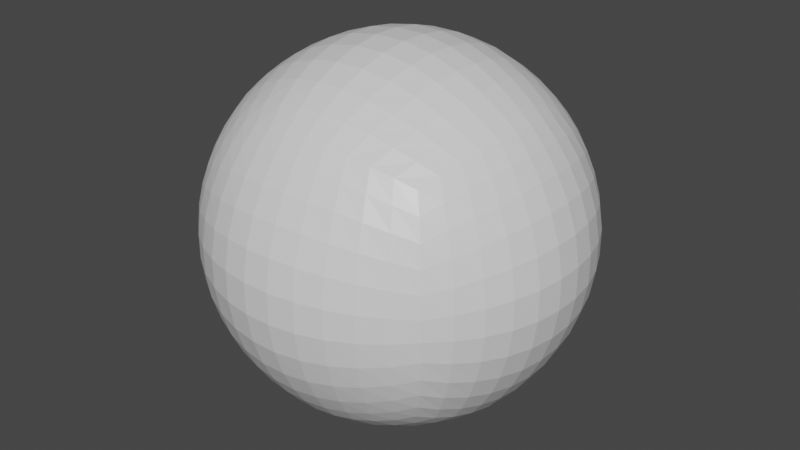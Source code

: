 # Source: sphereSubdivide10Inside.blend  (saved by Blender 2.80.75; exported with 4.5.12 LTS)
import bpy
from mathutils import Matrix  # noqa: F401  (used for matrix-valued properties, if any)

bpy.ops.wm.read_factory_settings(use_empty=True)
scene = bpy.context.scene
scene.name = 'Scene'

# ---- collections
col_collection = bpy.data.collections.new('Collection'); scene.collection.children.link(col_collection)

# ---- materials (node trees are filled in below, after node groups)
mat_material = bpy.data.materials.new('Material')
mat_material.alpha_threshold = 0.0
mat_material.use_transparent_shadow = False
mat_material.line_color = (0.0, 0.0, 0.0, 1.0)

# ---- material node trees
mat_material.use_nodes = True; mat_material.node_tree.nodes.clear()
_N = mat_material.node_tree.nodes; _L = mat_material.node_tree.links
n0 = _N.new('ShaderNodeOutputMaterial'); n0.name = 'Material Output'; n0.location = (300, 300)
n1 = _N.new('ShaderNodeBsdfPrincipled'); n1.name = 'Principled BSDF'; n1.location = (10, 300)
n1.distribution = 'GGX'
n1.subsurface_method = 'BURLEY'
n1.inputs[2].default_value = 0.4
n1.inputs[3].default_value = 1.45
n1.inputs[27].default_value = (0.0, 0.0, 0.0, 1.0)
n1.inputs[28].default_value = 1.0
_L.new(n1.outputs[0], n0.inputs[0])
n0.is_active_output = True

# ---- world
world_world = bpy.data.worlds.new('World'); scene.world = world_world
world_world.use_nodes = True; world_world.node_tree.nodes.clear()
_N = world_world.node_tree.nodes; _L = world_world.node_tree.links
n0 = _N.new('ShaderNodeOutputWorld'); n0.name = 'World Output'; n0.location = (300, 300)
n1 = _N.new('ShaderNodeBackground'); n1.name = 'Background'; n1.location = (10, 300)
n1.inputs[0].default_value = (0.05088, 0.05088, 0.05088, 1.0)
_L.new(n1.outputs[0], n0.inputs[0])
n0.is_active_output = True
world_world.color = (0.05088, 0.05088, 0.05088)
world_world.use_sun_shadow = False
world_world.sun_shadow_jitter_overblur = 0.0

# ---- meshes
me_cube = bpy.data.meshes.new('Cube')
me_cube.from_pydata([(1.0, 1.0, 1.0), (1.0, 1.0, -1.0), (1.0, -1.0, 1.0), (1.0, -1.0, -1.0), (-1.0, 1.0, 1.0), (-1.0, 1.0, -1.0), (-1.0, -1.0, 1.0), (-1.0, -1.0, -1.0), (-1.073, 0.8358, -1.073), (-1.132, 0.6612, -1.132), (-1.177, 0.4783, -1.177), (-1.208, 0.2894, -1.208), (-1.223, 0.09686, -1.223), (-1.223, -0.09686, -1.223), (-1.208, -0.2894, -1.208), (-1.177, -0.4783, -1.177), (-1.132, -0.6612, -1.132), (-1.073, -0.8358, -1.073), (0.8358, 1.073, -1.073), (0.6612, 1.132, -1.132), (0.4783, 1.177, -1.177), (0.2894, 1.208, -1.208), (0.09686, 1.223, -1.223), (-0.09686, 1.223, -1.223), (-0.2894, 1.208, -1.208), (-0.4783, 1.177, -1.177), (-0.6612, 1.132, -1.132), (-0.8358, 1.073, -1.073), (1.073, 1.073, 0.8358), (1.132, 1.132, 0.6612), (1.177, 1.177, 0.4783), (1.208, 1.208, 0.2894), (1.223, 1.223, 0.09686), (1.223, 1.223, -0.09686), (1.208, 1.208, -0.2894), (1.177, 1.177, -0.4783), (1.132, 1.132, -0.6612), (1.073, 1.073, -0.8358), (-1.073, -1.073, -0.8358), (-1.132, -1.132, -0.6612), (-1.177, -1.177, -0.4783), (-1.208, -1.208, -0.2894), (-1.223, -1.223, -0.09686), (-1.223, -1.223, 0.09686), (-1.208, -1.208, 0.2894), (-1.177, -1.177, 0.4783), (-1.132, -1.132, 0.6612), (-1.073, -1.073, 0.8358), (1.073, -1.073, 0.8358), (1.132, -1.132, 0.6612), (1.177, -1.177, 0.4783), (1.208, -1.208, 0.2894), (1.223, -1.223, 0.09686), (1.223, -1.223, -0.09686), (1.208, -1.208, -0.2894), (1.177, -1.177, -0.4783), (1.132, -1.132, -0.6612), (1.073, -1.073, -0.8358), (-1.073, 1.073, 0.8358), (-1.132, 1.132, 0.6612), (-1.177, 1.177, 0.4783), (-1.208, 1.208, 0.2894), (-1.223, 1.223, 0.09686), (-1.223, 1.223, -0.09686), (-1.208, 1.208, -0.2894), (-1.177, 1.177, -0.4783), (-1.132, 1.132, -0.6612), (-1.073, 1.073, -0.8358), (0.8358, -1.073, 1.073), (0.6612, -1.132, 1.132), (0.4783, -1.177, 1.177), (0.2894, -1.208, 1.208), (0.09686, -1.223, 1.223), (-0.09686, -1.223, 1.223), (-0.2894, -1.208, 1.208), (-0.4783, -1.177, 1.177), (-0.6612, -1.132, 1.132), (-0.8358, -1.073, 1.073), (1.073, 0.8358, 1.073), (1.132, 0.6612, 1.132), (1.177, 0.4783, 1.177), (1.208, 0.2894, 1.208), (1.223, 0.09686, 1.223), (1.223, -0.09686, 1.223), (1.208, -0.2894, 1.208), (1.177, -0.4783, 1.177), (1.132, -0.6612, 1.132), (1.073, -0.8358, 1.073), (-0.8358, -1.073, -1.073), (-0.6612, -1.132, -1.132), (-0.4783, -1.177, -1.177), (-0.2894, -1.208, -1.208), (-0.09686, -1.223, -1.223), (0.09686, -1.223, -1.223), (0.2894, -1.208, -1.208), (0.4783, -1.177, -1.177), (0.6612, -1.132, -1.132), (0.8358, -1.073, -1.073), (-1.073, -0.8358, 1.073), (-1.132, -0.6612, 1.132), (-1.177, -0.4783, 1.177), (-1.208, -0.2894, 1.208), (-1.223, -0.09686, 1.223), (-1.223, 0.09686, 1.223), (-1.208, 0.2894, 1.208), (-1.177, 0.4783, 1.177), (-1.132, 0.6612, 1.132), (-1.073, 0.8358, 1.073), (-0.8358, 1.073, 1.073), (-0.6612, 1.132, 1.132), (-0.4783, 1.177, 1.177), (-0.2894, 1.208, 1.208), (-0.09686, 1.223, 1.223), (0.09686, 1.223, 1.223), (0.2894, 1.208, 1.208), (0.4783, 1.177, 1.177), (0.6612, 1.132, 1.132), (0.8358, 1.073, 1.073), (1.073, -0.8358, -1.073), (1.132, -0.6612, -1.132), (1.177, -0.4783, -1.177), (1.208, -0.2894, -1.208), (1.223, -0.09686, -1.223), (1.223, 0.09686, -1.223), (1.208, 0.2894, -1.208), (1.177, 0.4783, -1.177), (1.132, 0.6612, -1.132), (1.073, 0.8358, -1.073), (-0.8994, 1.164, -0.9107), (-0.7133, 1.239, -0.9719), (-0.5169, 1.296, -1.019), (-0.3131, 1.335, -1.05), (-0.1049, 1.354, -1.066), (0.1049, 1.354, -1.066), (0.3131, 1.335, -1.05), (0.5169, 1.296, -1.019), (0.7133, 1.239, -0.9719), (0.8994, 1.164, -0.9107), (-0.9523, 1.244, -0.7326), (-0.7572, 1.336, -0.7911), (-0.5498, 1.407, -0.8359), (-0.3335, 1.454, -0.8661), (-0.1118, 1.478, -0.8814), (0.1118, 1.478, -0.8814), (0.3335, 1.454, -0.8661), (0.5498, 1.407, -0.8359), (0.7572, 1.336, -0.7911), (0.9523, 1.244, -0.7326), (-0.9934, 1.31, -0.5387), (-0.7919, 1.419, -0.5883), (-0.576, 1.503, -0.6264), (-0.3498, 1.56, -0.6522), (-0.1173, 1.588, -0.6651), (0.1173, 1.588, -0.6651), (0.3498, 1.56, -0.6522), (0.576, 1.503, -0.6264), (0.7919, 1.419, -0.5883), (0.9934, 1.31, -0.5387), (-1.022, 1.358, -0.3304), (-0.816, 1.482, -0.3642), (-0.5945, 1.577, -0.3901), (-0.3614, 1.641, -0.4077), (-0.1212, 1.674, -0.4165), (0.1212, 1.674, -0.4165), (0.3614, 1.641, -0.4077), (0.5945, 1.577, -0.3901), (0.816, 1.482, -0.3642), (1.022, 1.358, -0.3304), (-1.036, 1.383, -0.1115), (-0.8285, 1.516, -0.1235), (-0.6041, 1.618, -0.1327), (-0.3674, 1.687, -0.139), (-0.1233, 1.721, -0.1422), (0.1233, 1.721, -0.1422), (0.3674, 1.687, -0.139), (0.6041, 1.618, -0.1327), (0.8285, 1.516, -0.1235), (1.036, 1.383, -0.1115), (-1.036, 1.383, 0.1115), (-0.8285, 1.516, 0.1235), (-0.6041, 1.618, 0.1327), (-0.3674, 1.687, 0.139), (-0.1233, 1.721, 0.1422), (0.1233, 1.721, 0.1422), (0.3674, 1.687, 0.139), (0.6041, 1.618, 0.1327), (0.8285, 1.516, 0.1235), (1.036, 1.383, 0.1115), (-1.022, 1.358, 0.3304), (-0.816, 1.482, 0.3642), (-0.5945, 1.577, 0.3901), (-0.3614, 1.641, 0.4077), (-0.1212, 1.674, 0.4165), (0.1212, 1.674, 0.4165), (0.3614, 1.641, 0.4077), (0.5945, 1.577, 0.3901), (0.816, 1.482, 0.3642), (1.022, 1.358, 0.3304), (-0.9934, 1.31, 0.5387), (-0.7919, 1.419, 0.5883), (-0.576, 1.503, 0.6264), (-0.3498, 1.56, 0.6522), (-0.1173, 1.588, 0.6651), (0.1173, 1.588, 0.6651), (0.3498, 1.56, 0.6522), (0.576, 1.503, 0.6264), (0.7919, 1.419, 0.5883), (0.9934, 1.31, 0.5387), (-0.9523, 1.244, 0.7326), (-0.7572, 1.336, 0.7911), (-0.5498, 1.407, 0.8359), (-0.3335, 1.454, 0.8661), (-0.1118, 1.478, 0.8814), (0.1118, 1.478, 0.8814), (0.3335, 1.454, 0.8661), (0.5498, 1.407, 0.8359), (0.7572, 1.336, 0.7911), (0.9523, 1.244, 0.7326), (-0.8994, 1.164, 0.9107), (-0.7133, 1.239, 0.9719), (-0.5169, 1.296, 1.019), (-0.3131, 1.335, 1.05), (-0.1049, 1.354, 1.066), (0.1049, 1.354, 1.066), (0.3131, 1.335, 1.05), (0.5169, 1.296, 1.019), (0.7133, 1.239, 0.9719), (0.8994, 1.164, 0.9107), (1.164, 0.8994, -0.9107), (1.239, 0.7133, -0.9719), (1.296, 0.5169, -1.019), (1.335, 0.3131, -1.05), (1.354, 0.1049, -1.066), (1.354, -0.1049, -1.066), (1.335, -0.3131, -1.05), (1.296, -0.5169, -1.019), (1.239, -0.7133, -0.9719), (1.164, -0.8994, -0.9107), (1.244, 0.9523, -0.7326), (1.336, 0.7572, -0.7911), (1.407, 0.5498, -0.8359), (1.454, 0.3335, -0.8661), (1.478, 0.1118, -0.8814), (1.478, -0.1118, -0.8814), (1.454, -0.3335, -0.8661), (1.407, -0.5498, -0.8359), (1.336, -0.7572, -0.7911), (1.244, -0.9523, -0.7326), (1.31, 0.9934, -0.5387), (1.419, 0.7919, -0.5883), (1.503, 0.576, -0.6264), (1.56, 0.3498, -0.6522), (1.588, 0.1173, -0.6651), (1.588, -0.1173, -0.6651), (1.56, -0.3498, -0.6522), (1.503, -0.576, -0.6264), (1.419, -0.7919, -0.5883), (1.31, -0.9934, -0.5387), (1.358, 1.022, -0.3304), (1.482, 0.816, -0.3642), (1.577, 0.5945, -0.3901), (1.641, 0.3614, -0.4077), (1.674, 0.1212, -0.4165), (1.674, -0.1212, -0.4165), (1.641, -0.3614, -0.4077), (1.577, -0.5945, -0.3901), (1.482, -0.816, -0.3642), (1.358, -1.022, -0.3304), (1.383, 1.036, -0.1115), (1.516, 0.8285, -0.1235), (1.618, 0.6041, -0.1327), (1.687, 0.3674, -0.139), (1.721, 0.1233, -0.1422), (1.721, -0.1233, -0.1422), (1.687, -0.3674, -0.139), (1.618, -0.6041, -0.1327), (1.516, -0.8285, -0.1235), (1.383, -1.036, -0.1115), (1.383, 1.036, 0.1115), (1.516, 0.8285, 0.1235), (1.618, 0.6041, 0.1327), (1.687, 0.3674, 0.139), (1.721, 0.1233, 0.1422), (1.721, -0.1233, 0.1422), (1.687, -0.3674, 0.139), (1.618, -0.6041, 0.1327), (1.516, -0.8285, 0.1235), (1.383, -1.036, 0.1115), (1.358, 1.022, 0.3304), (1.482, 0.816, 0.3642), (1.577, 0.5945, 0.3901), (1.641, 0.3614, 0.4077), (1.674, 0.1212, 0.4165), (1.674, -0.1212, 0.4165), (1.641, -0.3614, 0.4077), (1.577, -0.5945, 0.3901), (1.482, -0.816, 0.3642), (1.358, -1.022, 0.3304), (1.31, 0.9934, 0.5387), (1.419, 0.7919, 0.5883), (1.503, 0.576, 0.6264), (1.56, 0.3498, 0.6522), (1.588, 0.1173, 0.6651), (1.588, -0.1173, 0.6651), (1.56, -0.3498, 0.6522), (1.503, -0.576, 0.6264), (1.419, -0.7919, 0.5883), (1.31, -0.9934, 0.5387), (1.244, 0.9523, 0.7326), (1.336, 0.7572, 0.7911), (1.407, 0.5498, 0.8359), (1.454, 0.3335, 0.8661), (1.478, 0.1118, 0.8814), (1.478, -0.1118, 0.8814), (1.454, -0.3335, 0.8661), (1.407, -0.5498, 0.8359), (1.336, -0.7572, 0.7911), (1.244, -0.9523, 0.7326), (1.164, 0.8994, 0.9107), (1.239, 0.7133, 0.9719), (1.296, 0.5169, 1.019), (1.335, 0.3131, 1.05), (1.354, 0.1049, 1.066), (1.354, -0.1049, 1.066), (1.335, -0.3131, 1.05), (1.296, -0.5169, 1.019), (1.239, -0.7133, 0.9719), (1.164, -0.8994, 0.9107), (-0.9107, 0.8994, -1.164), (-0.9719, 0.7133, -1.239), (-1.019, 0.5169, -1.296), (-1.05, 0.3131, -1.335), (-1.066, 0.1049, -1.354), (-1.066, -0.1049, -1.354), (-1.05, -0.3131, -1.335), (-1.019, -0.5169, -1.296), (-0.9719, -0.7133, -1.239), (-0.9107, -0.8994, -1.164), (-0.7326, 0.9523, -1.244), (-0.7911, 0.7572, -1.336), (-0.8359, 0.5498, -1.407), (-0.8661, 0.3335, -1.454), (-0.8814, 0.1118, -1.478), (-0.8814, -0.1118, -1.478), (-0.8661, -0.3335, -1.454), (-0.8359, -0.5498, -1.407), (-0.7911, -0.7572, -1.336), (-0.7326, -0.9523, -1.244), (-0.5387, 0.9934, -1.31), (-0.5883, 0.7919, -1.419), (-0.6264, 0.576, -1.503), (-0.6522, 0.3498, -1.56), (-0.6651, 0.1173, -1.588), (-0.6651, -0.1173, -1.588), (-0.6522, -0.3498, -1.56), (-0.6264, -0.576, -1.503), (-0.5883, -0.7919, -1.419), (-0.5387, -0.9934, -1.31), (-0.3304, 1.022, -1.358), (-0.3642, 0.816, -1.482), (-0.3901, 0.5945, -1.577), (-0.4077, 0.3614, -1.641), (-0.4165, 0.1212, -1.674), (-0.4165, -0.1212, -1.674), (-0.4077, -0.3614, -1.641), (-0.3901, -0.5945, -1.577), (-0.3642, -0.816, -1.482), (-0.3304, -1.022, -1.358), (-0.1115, 1.036, -1.383), (-0.1235, 0.8285, -1.516), (-0.1327, 0.6041, -1.618), (-0.139, 0.3674, -1.687), (-0.1422, 0.1233, -1.721), (-0.1422, -0.1233, -1.721), (-0.139, -0.3674, -1.687), (-0.1327, -0.6041, -1.618), (-0.1235, -0.8285, -1.516), (-0.1115, -1.036, -1.383), (0.1115, 1.036, -1.383), (0.1235, 0.8285, -1.516), (0.1327, 0.6041, -1.618), (0.139, 0.3674, -1.687), (0.1422, 0.1233, -1.721), (0.1422, -0.1233, -1.721), (0.139, -0.3674, -1.687), (0.1327, -0.6041, -1.618), (0.1235, -0.8285, -1.516), (0.1115, -1.036, -1.383), (0.3304, 1.022, -1.358), (0.3642, 0.816, -1.482), (0.3901, 0.5945, -1.577), (0.4077, 0.3614, -1.641), (0.4165, 0.1212, -1.674), (0.4165, -0.1212, -1.674), (0.4077, -0.3614, -1.641), (0.3901, -0.5945, -1.577), (0.3642, -0.816, -1.482), (0.3304, -1.022, -1.358), (0.5387, 0.9934, -1.31), (0.5883, 0.7919, -1.419), (0.6264, 0.576, -1.503), (0.6522, 0.3498, -1.56), (0.6651, 0.1173, -1.588), (0.6651, -0.1173, -1.588), (0.6522, -0.3498, -1.56), (0.6264, -0.576, -1.503), (0.5883, -0.7919, -1.419), (0.5387, -0.9934, -1.31), (0.7326, 0.9523, -1.244), (0.7911, 0.7572, -1.336), (0.8359, 0.5498, -1.407), (0.8661, 0.3335, -1.454), (0.8814, 0.1118, -1.478), (0.8814, -0.1118, -1.478), (0.8661, -0.3335, -1.454), (0.8359, -0.5498, -1.407), (0.7911, -0.7572, -1.336), (0.7326, -0.9523, -1.244), (0.9107, 0.8994, -1.164), (0.9719, 0.7133, -1.239), (1.019, 0.5169, -1.296), (1.05, 0.3131, -1.335), (1.066, 0.1049, -1.354), (1.066, -0.1049, -1.354), (1.05, -0.3131, -1.335), (1.019, -0.5169, -1.296), (0.9719, -0.7133, -1.239), (0.9107, -0.8994, -1.164), (-1.164, -0.8994, -0.9107), (-1.239, -0.7133, -0.9719), (-1.296, -0.5169, -1.019), (-1.335, -0.3131, -1.05), (-1.354, -0.1049, -1.066), (-1.354, 0.1049, -1.066), (-1.335, 0.3131, -1.05), (-1.296, 0.5169, -1.019), (-1.239, 0.7133, -0.9719), (-1.164, 0.8994, -0.9107), (-1.244, -0.9523, -0.7326), (-1.336, -0.7572, -0.7911), (-1.407, -0.5498, -0.8359), (-1.454, -0.3335, -0.8661), (-1.478, -0.1118, -0.8814), (-1.478, 0.1118, -0.8814), (-1.454, 0.3335, -0.8661), (-1.407, 0.5498, -0.8359), (-1.336, 0.7572, -0.7911), (-1.244, 0.9523, -0.7326), (-1.31, -0.9934, -0.5387), (-1.419, -0.7919, -0.5883), (-1.503, -0.576, -0.6264), (-1.56, -0.3498, -0.6522), (-1.588, -0.1173, -0.6651), (-1.588, 0.1173, -0.6651), (-1.56, 0.3498, -0.6522), (-1.503, 0.576, -0.6264), (-1.419, 0.7919, -0.5883), (-1.31, 0.9934, -0.5387), (-1.358, -1.022, -0.3304), (-1.482, -0.816, -0.3642), (-1.577, -0.5945, -0.3901), (-1.641, -0.3614, -0.4077), (-1.674, -0.1212, -0.4165), (-1.674, 0.1212, -0.4165), (-1.641, 0.3614, -0.4077), (-1.577, 0.5945, -0.3901), (-1.482, 0.816, -0.3642), (-1.358, 1.022, -0.3304), (-1.383, -1.036, -0.1115), (-1.516, -0.8285, -0.1235), (-1.618, -0.6041, -0.1327), (-1.687, -0.3674, -0.139), (-1.721, -0.1233, -0.1422), (-1.721, 0.1233, -0.1422), (-1.687, 0.3674, -0.139), (-1.618, 0.6041, -0.1327), (-1.516, 0.8285, -0.1235), (-1.383, 1.036, -0.1115), (-1.383, -1.036, 0.1115), (-1.516, -0.8285, 0.1235), (-1.618, -0.6041, 0.1327), (-1.687, -0.3674, 0.139), (-1.721, -0.1233, 0.1422), (-1.721, 0.1233, 0.1422), (-1.687, 0.3674, 0.139), (-1.618, 0.6041, 0.1327), (-1.516, 0.8285, 0.1235), (-1.383, 1.036, 0.1115), (-1.358, -1.022, 0.3304), (-1.482, -0.816, 0.3642), (-1.577, -0.5945, 0.3901), (-1.641, -0.3614, 0.4077), (-1.674, -0.1212, 0.4165), (-1.674, 0.1212, 0.4165), (-1.641, 0.3614, 0.4077), (-1.577, 0.5945, 0.3901), (-1.482, 0.816, 0.3642), (-1.358, 1.022, 0.3304), (-1.31, -0.9934, 0.5387), (-1.419, -0.7919, 0.5883), (-1.503, -0.576, 0.6264), (-1.56, -0.3498, 0.6522), (-1.588, -0.1173, 0.6651), (-1.588, 0.1173, 0.6651), (-1.56, 0.3498, 0.6522), (-1.503, 0.576, 0.6264), (-1.419, 0.7919, 0.5883), (-1.31, 0.9934, 0.5387), (-1.244, -0.9523, 0.7326), (-1.336, -0.7572, 0.7911), (-1.407, -0.5498, 0.8359), (-1.454, -0.3335, 0.8661), (-1.478, -0.1118, 0.8814), (-1.478, 0.1118, 0.8814), (-1.454, 0.3335, 0.8661), (-1.407, 0.5498, 0.8359), (-1.336, 0.7572, 0.7911), (-1.244, 0.9523, 0.7326), (-1.164, -0.8994, 0.9107), (-1.239, -0.7133, 0.9719), (-1.296, -0.5169, 1.019), (-1.335, -0.3131, 1.05), (-1.354, -0.1049, 1.066), (-1.354, 0.1049, 1.066), (-1.335, 0.3131, 1.05), (-1.296, 0.5169, 1.019), (-1.239, 0.7133, 0.9719), (-1.164, 0.8994, 0.9107), (0.8994, -1.164, -0.9107), (0.7133, -1.239, -0.9719), (0.5169, -1.296, -1.019), (0.3131, -1.335, -1.05), (0.1049, -1.354, -1.066), (-0.1049, -1.354, -1.066), (-0.3131, -1.335, -1.05), (-0.5169, -1.296, -1.019), (-0.7133, -1.239, -0.9719), (-0.8994, -1.164, -0.9107), (0.9523, -1.244, -0.7326), (0.7572, -1.336, -0.7911), (0.5498, -1.407, -0.8359), (0.3335, -1.454, -0.8661), (0.1118, -1.478, -0.8814), (-0.1118, -1.478, -0.8814), (-0.3335, -1.454, -0.8661), (-0.5498, -1.407, -0.8359), (-0.7572, -1.336, -0.7911), (-0.9523, -1.244, -0.7326), (0.9934, -1.31, -0.5387), (0.7919, -1.419, -0.5883), (0.576, -1.503, -0.6264), (0.3498, -1.56, -0.6522), (0.1173, -1.588, -0.6651), (-0.1173, -1.588, -0.6651), (-0.3498, -1.56, -0.6522), (-0.576, -1.503, -0.6264), (-0.7919, -1.419, -0.5883), (-0.9934, -1.31, -0.5387), (1.022, -1.358, -0.3304), (0.816, -1.482, -0.3642), (0.5945, -1.577, -0.3901), (0.3614, -1.641, -0.4077), (0.1212, -1.674, -0.4165), (-0.1212, -1.674, -0.4165), (-0.3614, -1.641, -0.4077), (-0.5945, -1.577, -0.3901), (-0.816, -1.482, -0.3642), (-1.022, -1.358, -0.3304), (1.036, -1.383, -0.1115), (0.8285, -1.516, -0.1235), (0.6041, -1.618, -0.1327), (0.3674, -1.687, -0.139), (0.1233, -1.721, -0.1422), (-0.1233, -1.721, -0.1422), (-0.3674, -1.687, -0.139), (-0.6041, -1.618, -0.1327), (-0.8285, -1.516, -0.1235), (-1.036, -1.383, -0.1115), (1.036, -1.383, 0.1115), (0.8285, -1.516, 0.1235), (0.6041, -1.618, 0.1327), (0.3674, -1.687, 0.139), (0.1233, -1.721, 0.1422), (-0.1233, -1.721, 0.1422), (-0.3674, -1.687, 0.139), (-0.6041, -1.618, 0.1327), (-0.8285, -1.516, 0.1235), (-1.036, -1.383, 0.1115), (1.022, -1.358, 0.3304), (0.816, -1.482, 0.3642), (0.5945, -1.577, 0.3901), (0.3614, -1.641, 0.4077), (0.1212, -1.674, 0.4165), (-0.1212, -1.674, 0.4165), (-0.3614, -1.641, 0.4077), (-0.5945, -1.577, 0.3901), (-0.816, -1.482, 0.3642), (-1.022, -1.358, 0.3304), (0.9934, -1.31, 0.5387), (0.7919, -1.419, 0.5883), (0.576, -1.503, 0.6264), (0.3498, -1.56, 0.6522), (0.1173, -1.588, 0.6651), (-0.1173, -1.588, 0.6651), (-0.3498, -1.56, 0.6522), (-0.576, -1.503, 0.6264), (-0.7919, -1.419, 0.5883), (-0.9934, -1.31, 0.5387), (0.9523, -1.244, 0.7326), (0.7572, -1.336, 0.7911), (0.5498, -1.407, 0.8359), (0.3335, -1.454, 0.8661), (0.1118, -1.478, 0.8814), (-0.1118, -1.478, 0.8814), (-0.3335, -1.454, 0.8661), (-0.5498, -1.407, 0.8359), (-0.7572, -1.336, 0.7911), (-0.9523, -1.244, 0.7326), (0.8994, -1.164, 0.9107), (0.7133, -1.239, 0.9719), (0.5169, -1.296, 1.019), (0.3131, -1.335, 1.05), (0.1049, -1.354, 1.066), (-0.1049, -1.354, 1.066), (-0.3131, -1.335, 1.05), (-0.5169, -1.296, 1.019), (-0.7133, -1.239, 0.9719), (-0.8994, -1.164, 0.9107), (0.9107, 0.8994, 1.164), (0.9719, 0.7133, 1.239), (1.019, 0.5169, 1.296), (1.05, 0.3131, 1.335), (1.066, 0.1049, 1.354), (1.066, -0.1049, 1.354), (1.05, -0.3131, 1.335), (1.019, -0.5169, 1.296), (0.9719, -0.7133, 1.239), (0.9107, -0.8994, 1.164), (0.7326, 0.9523, 1.244), (0.7911, 0.7572, 1.336), (0.8359, 0.5498, 1.407), (0.8661, 0.3335, 1.454), (0.8814, 0.1118, 1.478), (0.8814, -0.1118, 1.478), (0.8661, -0.3335, 1.454), (0.8359, -0.5498, 1.407), (0.7911, -0.7572, 1.336), (0.7326, -0.9523, 1.244), (0.5387, 0.9934, 1.31), (0.5883, 0.7919, 1.419), (0.6264, 0.576, 1.503), (0.6522, 0.3498, 1.56), (0.6651, 0.1173, 1.588), (0.6651, -0.1173, 1.588), (0.6522, -0.3498, 1.56), (0.6264, -0.576, 1.503), (0.5883, -0.7919, 1.419), (0.5387, -0.9934, 1.31), (0.3304, 1.022, 1.358), (0.3642, 0.816, 1.482), (0.3901, 0.5945, 1.577), (0.4077, 0.3614, 1.641), (0.4165, 0.1212, 1.674), (0.4165, -0.1212, 1.674), (0.4077, -0.3614, 1.641), (0.3901, -0.5945, 1.577), (0.3642, -0.816, 1.482), (0.3304, -1.022, 1.358), (0.1115, 1.036, 1.383), (0.1235, 0.8285, 1.516), (0.1327, 0.6041, 1.618), (0.139, 0.3674, 1.687), (0.1422, 0.1233, 1.721), (0.1422, -0.1233, 1.721), (0.139, -0.3674, 1.687), (0.1327, -0.6041, 1.618), (0.1235, -0.8285, 1.516), (0.1115, -1.036, 1.383), (-0.1115, 1.036, 1.383), (-0.1235, 0.8285, 1.516), (-0.1327, 0.6041, 1.618), (-0.139, 0.3674, 1.687), (-0.1422, 0.1233, 1.721), (-0.1422, -0.1233, 1.721), (-0.139, -0.3674, 1.687), (-0.1327, -0.6041, 1.618), (-0.1235, -0.8285, 1.516), (-0.1115, -1.036, 1.383), (-0.3304, 1.022, 1.358), (-0.3642, 0.816, 1.482), (-0.3901, 0.5945, 1.577), (-0.4077, 0.3614, 1.641), (-0.4165, 0.1212, 1.674), (-0.4165, -0.1212, 1.674), (-0.4077, -0.3614, 1.641), (-0.3901, -0.5945, 1.577), (-0.3642, -0.816, 1.482), (-0.3304, -1.022, 1.358), (-0.5387, 0.9934, 1.31), (-0.5883, 0.7919, 1.419), (-0.6264, 0.576, 1.503), (-0.6522, 0.3498, 1.56), (-0.6651, 0.1173, 1.588), (-0.6651, -0.1173, 1.588), (-0.6522, -0.3498, 1.56), (-0.6264, -0.576, 1.503), (-0.5883, -0.7919, 1.419), (-0.5387, -0.9934, 1.31), (-0.7326, 0.9523, 1.244), (-0.7911, 0.7572, 1.336), (-0.8359, 0.5498, 1.407), (-0.8661, 0.3335, 1.454), (-0.8814, 0.1118, 1.478), (-0.8814, -0.1118, 1.478), (-0.8661, -0.3335, 1.454), (-0.8359, -0.5498, 1.407), (-0.7911, -0.7572, 1.336), (-0.7326, -0.9523, 1.244), (-0.9107, 0.8994, 1.164), (-0.9719, 0.7133, 1.239), (-1.019, 0.5169, 1.296), (-1.05, 0.3131, 1.335), (-1.066, 0.1049, 1.354), (-1.066, -0.1049, 1.354), (-1.05, -0.3131, 1.335), (-1.019, -0.5169, 1.296), (-0.9719, -0.7133, 1.239), (-0.9107, -0.8994, 1.164)], [], [(727, 77, 6, 98), (627, 47, 6, 77), (527, 58, 4, 107), (427, 97, 3, 118), (327, 48, 2, 87), (227, 28, 0, 117), (18, 1, 37, 137), (137, 37, 36, 147), (147, 36, 35, 157), (157, 35, 34, 167), (167, 34, 33, 177), (177, 33, 32, 187), (187, 32, 31, 197), (197, 31, 30, 207), (207, 30, 29, 217), (217, 29, 28, 227), (5, 27, 128, 67), (27, 26, 129, 128), (26, 25, 130, 129), (25, 24, 131, 130), (24, 23, 132, 131), (23, 22, 133, 132), (22, 21, 134, 133), (21, 20, 135, 134), (20, 19, 136, 135), (19, 18, 137, 136), (67, 128, 138, 66), (128, 129, 139, 138), (129, 130, 140, 139), (130, 131, 141, 140), (131, 132, 142, 141), (132, 133, 143, 142), (133, 134, 144, 143), (134, 135, 145, 144), (135, 136, 146, 145), (136, 137, 147, 146), (66, 138, 148, 65), (138, 139, 149, 148), (139, 140, 150, 149), (140, 141, 151, 150), (141, 142, 152, 151), (142, 143, 153, 152), (143, 144, 154, 153), (144, 145, 155, 154), (145, 146, 156, 155), (146, 147, 157, 156), (65, 148, 158, 64), (148, 149, 159, 158), (149, 150, 160, 159), (150, 151, 161, 160), (151, 152, 162, 161), (152, 153, 163, 162), (153, 154, 164, 163), (154, 155, 165, 164), (155, 156, 166, 165), (156, 157, 167, 166), (64, 158, 168, 63), (158, 159, 169, 168), (159, 160, 170, 169), (160, 161, 171, 170), (161, 162, 172, 171), (162, 163, 173, 172), (163, 164, 174, 173), (164, 165, 175, 174), (165, 166, 176, 175), (166, 167, 177, 176), (63, 168, 178, 62), (168, 169, 179, 178), (169, 170, 180, 179), (170, 171, 181, 180), (171, 172, 182, 181), (172, 173, 183, 182), (173, 174, 184, 183), (174, 175, 185, 184), (175, 176, 186, 185), (176, 177, 187, 186), (62, 178, 188, 61), (178, 179, 189, 188), (179, 180, 190, 189), (180, 181, 191, 190), (181, 182, 192, 191), (182, 183, 193, 192), (183, 184, 194, 193), (184, 185, 195, 194), (185, 186, 196, 195), (186, 187, 197, 196), (61, 188, 198, 60), (188, 189, 199, 198), (189, 190, 200, 199), (190, 191, 201, 200), (191, 192, 202, 201), (192, 193, 203, 202), (193, 194, 204, 203), (194, 195, 205, 204), (195, 196, 206, 205), (196, 197, 207, 206), (60, 198, 208, 59), (198, 199, 209, 208), (199, 200, 210, 209), (200, 201, 211, 210), (201, 202, 212, 211), (202, 203, 213, 212), (203, 204, 214, 213), (204, 205, 215, 214), (205, 206, 216, 215), (206, 207, 217, 216), (59, 208, 218, 58), (208, 209, 219, 218), (209, 210, 220, 219), (210, 211, 221, 220), (211, 212, 222, 221), (212, 213, 223, 222), (213, 214, 224, 223), (214, 215, 225, 224), (215, 216, 226, 225), (216, 217, 227, 226), (58, 218, 108, 4), (218, 219, 109, 108), (219, 220, 110, 109), (220, 221, 111, 110), (221, 222, 112, 111), (222, 223, 113, 112), (223, 224, 114, 113), (224, 225, 115, 114), (225, 226, 116, 115), (226, 227, 117, 116), (118, 3, 57, 237), (237, 57, 56, 247), (247, 56, 55, 257), (257, 55, 54, 267), (267, 54, 53, 277), (277, 53, 52, 287), (287, 52, 51, 297), (297, 51, 50, 307), (307, 50, 49, 317), (317, 49, 48, 327), (1, 127, 228, 37), (127, 126, 229, 228), (126, 125, 230, 229), (125, 124, 231, 230), (124, 123, 232, 231), (123, 122, 233, 232), (122, 121, 234, 233), (121, 120, 235, 234), (120, 119, 236, 235), (119, 118, 237, 236), (37, 228, 238, 36), (228, 229, 239, 238), (229, 230, 240, 239), (230, 231, 241, 240), (231, 232, 242, 241), (232, 233, 243, 242), (233, 234, 244, 243), (234, 235, 245, 244), (235, 236, 246, 245), (236, 237, 247, 246), (36, 238, 248, 35), (238, 239, 249, 248), (239, 240, 250, 249), (240, 241, 251, 250), (241, 242, 252, 251), (242, 243, 253, 252), (243, 244, 254, 253), (244, 245, 255, 254), (245, 246, 256, 255), (246, 247, 257, 256), (35, 248, 258, 34), (248, 249, 259, 258), (249, 250, 260, 259), (250, 251, 261, 260), (251, 252, 262, 261), (252, 253, 263, 262), (253, 254, 264, 263), (254, 255, 265, 264), (255, 256, 266, 265), (256, 257, 267, 266), (34, 258, 268, 33), (258, 259, 269, 268), (259, 260, 270, 269), (260, 261, 271, 270), (261, 262, 272, 271), (262, 263, 273, 272), (263, 264, 274, 273), (264, 265, 275, 274), (265, 266, 276, 275), (266, 267, 277, 276), (33, 268, 278, 32), (268, 269, 279, 278), (269, 270, 280, 279), (270, 271, 281, 280), (271, 272, 282, 281), (272, 273, 283, 282), (273, 274, 284, 283), (274, 275, 285, 284), (275, 276, 286, 285), (276, 277, 287, 286), (32, 278, 288, 31), (278, 279, 289, 288), (279, 280, 290, 289), (280, 281, 291, 290), (281, 282, 292, 291), (282, 283, 293, 292), (283, 284, 294, 293), (284, 285, 295, 294), (285, 286, 296, 295), (286, 287, 297, 296), (31, 288, 298, 30), (288, 289, 299, 298), (289, 290, 300, 299), (290, 291, 301, 300), (291, 292, 302, 301), (292, 293, 303, 302), (293, 294, 304, 303), (294, 295, 305, 304), (295, 296, 306, 305), (296, 297, 307, 306), (30, 298, 308, 29), (298, 299, 309, 308), (299, 300, 310, 309), (300, 301, 311, 310), (301, 302, 312, 311), (302, 303, 313, 312), (303, 304, 314, 313), (304, 305, 315, 314), (305, 306, 316, 315), (306, 307, 317, 316), (29, 308, 318, 28), (308, 309, 319, 318), (309, 310, 320, 319), (310, 311, 321, 320), (311, 312, 322, 321), (312, 313, 323, 322), (313, 314, 324, 323), (314, 315, 325, 324), (315, 316, 326, 325), (316, 317, 327, 326), (28, 318, 78, 0), (318, 319, 79, 78), (319, 320, 80, 79), (320, 321, 81, 80), (321, 322, 82, 81), (322, 323, 83, 82), (323, 324, 84, 83), (324, 325, 85, 84), (325, 326, 86, 85), (326, 327, 87, 86), (17, 7, 88, 337), (337, 88, 89, 347), (347, 89, 90, 357), (357, 90, 91, 367), (367, 91, 92, 377), (377, 92, 93, 387), (387, 93, 94, 397), (397, 94, 95, 407), (407, 95, 96, 417), (417, 96, 97, 427), (5, 8, 328, 27), (8, 9, 329, 328), (9, 10, 330, 329), (10, 11, 331, 330), (11, 12, 332, 331), (12, 13, 333, 332), (13, 14, 334, 333), (14, 15, 335, 334), (15, 16, 336, 335), (16, 17, 337, 336), (27, 328, 338, 26), (328, 329, 339, 338), (329, 330, 340, 339), (330, 331, 341, 340), (331, 332, 342, 341), (332, 333, 343, 342), (333, 334, 344, 343), (334, 335, 345, 344), (335, 336, 346, 345), (336, 337, 347, 346), (26, 338, 348, 25), (338, 339, 349, 348), (339, 340, 350, 349), (340, 341, 351, 350), (341, 342, 352, 351), (342, 343, 353, 352), (343, 344, 354, 353), (344, 345, 355, 354), (345, 346, 356, 355), (346, 347, 357, 356), (25, 348, 358, 24), (348, 349, 359, 358), (349, 350, 360, 359), (350, 351, 361, 360), (351, 352, 362, 361), (352, 353, 363, 362), (353, 354, 364, 363), (354, 355, 365, 364), (355, 356, 366, 365), (356, 357, 367, 366), (24, 358, 368, 23), (358, 359, 369, 368), (359, 360, 370, 369), (360, 361, 371, 370), (361, 362, 372, 371), (362, 363, 373, 372), (363, 364, 374, 373), (364, 365, 375, 374), (365, 366, 376, 375), (366, 367, 377, 376), (23, 368, 378, 22), (368, 369, 379, 378), (369, 370, 380, 379), (370, 371, 381, 380), (371, 372, 382, 381), (372, 373, 383, 382), (373, 374, 384, 383), (374, 375, 385, 384), (375, 376, 386, 385), (376, 377, 387, 386), (22, 378, 388, 21), (378, 379, 389, 388), (379, 380, 390, 389), (380, 381, 391, 390), (381, 382, 392, 391), (382, 383, 393, 392), (383, 384, 394, 393), (384, 385, 395, 394), (385, 386, 396, 395), (386, 387, 397, 396), (21, 388, 398, 20), (388, 389, 399, 398), (389, 390, 400, 399), (390, 391, 401, 400), (391, 392, 402, 401), (392, 393, 403, 402), (393, 394, 404, 403), (394, 395, 405, 404), (395, 396, 406, 405), (396, 397, 407, 406), (20, 398, 408, 19), (398, 399, 409, 408), (399, 400, 410, 409), (400, 401, 411, 410), (401, 402, 412, 411), (402, 403, 413, 412), (403, 404, 414, 413), (404, 405, 415, 414), (405, 406, 416, 415), (406, 407, 417, 416), (19, 408, 418, 18), (408, 409, 419, 418), (409, 410, 420, 419), (410, 411, 421, 420), (411, 412, 422, 421), (412, 413, 423, 422), (413, 414, 424, 423), (414, 415, 425, 424), (415, 416, 426, 425), (416, 417, 427, 426), (18, 418, 127, 1), (418, 419, 126, 127), (419, 420, 125, 126), (420, 421, 124, 125), (421, 422, 123, 124), (422, 423, 122, 123), (423, 424, 121, 122), (424, 425, 120, 121), (425, 426, 119, 120), (426, 427, 118, 119), (8, 5, 67, 437), (437, 67, 66, 447), (447, 66, 65, 457), (457, 65, 64, 467), (467, 64, 63, 477), (477, 63, 62, 487), (487, 62, 61, 497), (497, 61, 60, 507), (507, 60, 59, 517), (517, 59, 58, 527), (7, 17, 428, 38), (17, 16, 429, 428), (16, 15, 430, 429), (15, 14, 431, 430), (14, 13, 432, 431), (13, 12, 433, 432), (12, 11, 434, 433), (11, 10, 435, 434), (10, 9, 436, 435), (9, 8, 437, 436), (38, 428, 438, 39), (428, 429, 439, 438), (429, 430, 440, 439), (430, 431, 441, 440), (431, 432, 442, 441), (432, 433, 443, 442), (433, 434, 444, 443), (434, 435, 445, 444), (435, 436, 446, 445), (436, 437, 447, 446), (39, 438, 448, 40), (438, 439, 449, 448), (439, 440, 450, 449), (440, 441, 451, 450), (441, 442, 452, 451), (442, 443, 453, 452), (443, 444, 454, 453), (444, 445, 455, 454), (445, 446, 456, 455), (446, 447, 457, 456), (40, 448, 458, 41), (448, 449, 459, 458), (449, 450, 460, 459), (450, 451, 461, 460), (451, 452, 462, 461), (452, 453, 463, 462), (453, 454, 464, 463), (454, 455, 465, 464), (455, 456, 466, 465), (456, 457, 467, 466), (41, 458, 468, 42), (458, 459, 469, 468), (459, 460, 470, 469), (460, 461, 471, 470), (461, 462, 472, 471), (462, 463, 473, 472), (463, 464, 474, 473), (464, 465, 475, 474), (465, 466, 476, 475), (466, 467, 477, 476), (42, 468, 478, 43), (468, 469, 479, 478), (469, 470, 480, 479), (470, 471, 481, 480), (471, 472, 482, 481), (472, 473, 483, 482), (473, 474, 484, 483), (474, 475, 485, 484), (475, 476, 486, 485), (476, 477, 487, 486), (43, 478, 488, 44), (478, 479, 489, 488), (479, 480, 490, 489), (480, 481, 491, 490), (481, 482, 492, 491), (482, 483, 493, 492), (483, 484, 494, 493), (484, 485, 495, 494), (485, 486, 496, 495), (486, 487, 497, 496), (44, 488, 498, 45), (488, 489, 499, 498), (489, 490, 500, 499), (490, 491, 501, 500), (491, 492, 502, 501), (492, 493, 503, 502), (493, 494, 504, 503), (494, 495, 505, 504), (495, 496, 506, 505), (496, 497, 507, 506), (45, 498, 508, 46), (498, 499, 509, 508), (499, 500, 510, 509), (500, 501, 511, 510), (501, 502, 512, 511), (502, 503, 513, 512), (503, 504, 514, 513), (504, 505, 515, 514), (505, 506, 516, 515), (506, 507, 517, 516), (46, 508, 518, 47), (508, 509, 519, 518), (509, 510, 520, 519), (510, 511, 521, 520), (511, 512, 522, 521), (512, 513, 523, 522), (513, 514, 524, 523), (514, 515, 525, 524), (515, 516, 526, 525), (516, 517, 527, 526), (47, 518, 98, 6), (518, 519, 99, 98), (519, 520, 100, 99), (520, 521, 101, 100), (521, 522, 102, 101), (522, 523, 103, 102), (523, 524, 104, 103), (524, 525, 105, 104), (525, 526, 106, 105), (526, 527, 107, 106), (88, 7, 38, 537), (537, 38, 39, 547), (547, 39, 40, 557), (557, 40, 41, 567), (567, 41, 42, 577), (577, 42, 43, 587), (587, 43, 44, 597), (597, 44, 45, 607), (607, 45, 46, 617), (617, 46, 47, 627), (3, 97, 528, 57), (97, 96, 529, 528), (96, 95, 530, 529), (95, 94, 531, 530), (94, 93, 532, 531), (93, 92, 533, 532), (92, 91, 534, 533), (91, 90, 535, 534), (90, 89, 536, 535), (89, 88, 537, 536), (57, 528, 538, 56), (528, 529, 539, 538), (529, 530, 540, 539), (530, 531, 541, 540), (531, 532, 542, 541), (532, 533, 543, 542), (533, 534, 544, 543), (534, 535, 545, 544), (535, 536, 546, 545), (536, 537, 547, 546), (56, 538, 548, 55), (538, 539, 549, 548), (539, 540, 550, 549), (540, 541, 551, 550), (541, 542, 552, 551), (542, 543, 553, 552), (543, 544, 554, 553), (544, 545, 555, 554), (545, 546, 556, 555), (546, 547, 557, 556), (55, 548, 558, 54), (548, 549, 559, 558), (549, 550, 560, 559), (550, 551, 561, 560), (551, 552, 562, 561), (552, 553, 563, 562), (553, 554, 564, 563), (554, 555, 565, 564), (555, 556, 566, 565), (556, 557, 567, 566), (54, 558, 568, 53), (558, 559, 569, 568), (559, 560, 570, 569), (560, 561, 571, 570), (561, 562, 572, 571), (562, 563, 573, 572), (563, 564, 574, 573), (564, 565, 575, 574), (565, 566, 576, 575), (566, 567, 577, 576), (53, 568, 578, 52), (568, 569, 579, 578), (569, 570, 580, 579), (570, 571, 581, 580), (571, 572, 582, 581), (572, 573, 583, 582), (573, 574, 584, 583), (574, 575, 585, 584), (575, 576, 586, 585), (576, 577, 587, 586), (52, 578, 588, 51), (578, 579, 589, 588), (579, 580, 590, 589), (580, 581, 591, 590), (581, 582, 592, 591), (582, 583, 593, 592), (583, 584, 594, 593), (584, 585, 595, 594), (585, 586, 596, 595), (586, 587, 597, 596), (51, 588, 598, 50), (588, 589, 599, 598), (589, 590, 600, 599), (590, 591, 601, 600), (591, 592, 602, 601), (592, 593, 603, 602), (593, 594, 604, 603), (594, 595, 605, 604), (595, 596, 606, 605), (596, 597, 607, 606), (50, 598, 608, 49), (598, 599, 609, 608), (599, 600, 610, 609), (600, 601, 611, 610), (601, 602, 612, 611), (602, 603, 613, 612), (603, 604, 614, 613), (604, 605, 615, 614), (605, 606, 616, 615), (606, 607, 617, 616), (49, 608, 618, 48), (608, 609, 619, 618), (609, 610, 620, 619), (610, 611, 621, 620), (611, 612, 622, 621), (612, 613, 623, 622), (613, 614, 624, 623), (614, 615, 625, 624), (615, 616, 626, 625), (616, 617, 627, 626), (48, 618, 68, 2), (618, 619, 69, 68), (619, 620, 70, 69), (620, 621, 71, 70), (621, 622, 72, 71), (622, 623, 73, 72), (623, 624, 74, 73), (624, 625, 75, 74), (625, 626, 76, 75), (626, 627, 77, 76), (87, 2, 68, 637), (637, 68, 69, 647), (647, 69, 70, 657), (657, 70, 71, 667), (667, 71, 72, 677), (677, 72, 73, 687), (687, 73, 74, 697), (697, 74, 75, 707), (707, 75, 76, 717), (717, 76, 77, 727), (0, 78, 628, 117), (78, 79, 629, 628), (79, 80, 630, 629), (80, 81, 631, 630), (81, 82, 632, 631), (82, 83, 633, 632), (83, 84, 634, 633), (84, 85, 635, 634), (85, 86, 636, 635), (86, 87, 637, 636), (117, 628, 638, 116), (628, 629, 639, 638), (629, 630, 640, 639), (630, 631, 641, 640), (631, 632, 642, 641), (632, 633, 643, 642), (633, 634, 644, 643), (634, 635, 645, 644), (635, 636, 646, 645), (636, 637, 647, 646), (116, 638, 648, 115), (638, 639, 649, 648), (639, 640, 650, 649), (640, 641, 651, 650), (641, 642, 652, 651), (642, 643, 653, 652), (643, 644, 654, 653), (644, 645, 655, 654), (645, 646, 656, 655), (646, 647, 657, 656), (115, 648, 658, 114), (648, 649, 659, 658), (649, 650, 660, 659), (650, 651, 661, 660), (651, 652, 662, 661), (652, 653, 663, 662), (653, 654, 664, 663), (654, 655, 665, 664), (655, 656, 666, 665), (656, 657, 667, 666), (114, 658, 668, 113), (658, 659, 669, 668), (659, 660, 670, 669), (660, 661, 671, 670), (661, 662, 672, 671), (662, 663, 673, 672), (663, 664, 674, 673), (664, 665, 675, 674), (665, 666, 676, 675), (666, 667, 677, 676), (113, 668, 678, 112), (668, 669, 679, 678), (669, 670, 680, 679), (670, 671, 681, 680), (671, 672, 682, 681), (672, 673, 683, 682), (673, 674, 684, 683), (674, 675, 685, 684), (675, 676, 686, 685), (676, 677, 687, 686), (112, 678, 688, 111), (678, 679, 689, 688), (679, 680, 690, 689), (680, 681, 691, 690), (681, 682, 692, 691), (682, 683, 693, 692), (683, 684, 694, 693), (684, 685, 695, 694), (685, 686, 696, 695), (686, 687, 697, 696), (111, 688, 698, 110), (688, 689, 699, 698), (689, 690, 700, 699), (690, 691, 701, 700), (691, 692, 702, 701), (692, 693, 703, 702), (693, 694, 704, 703), (694, 695, 705, 704), (695, 696, 706, 705), (696, 697, 707, 706), (110, 698, 708, 109), (698, 699, 709, 708), (699, 700, 710, 709), (700, 701, 711, 710), (701, 702, 712, 711), (702, 703, 713, 712), (703, 704, 714, 713), (704, 705, 715, 714), (705, 706, 716, 715), (706, 707, 717, 716), (109, 708, 718, 108), (708, 709, 719, 718), (709, 710, 720, 719), (710, 711, 721, 720), (711, 712, 722, 721), (712, 713, 723, 722), (713, 714, 724, 723), (714, 715, 725, 724), (715, 716, 726, 725), (716, 717, 727, 726), (108, 718, 107, 4), (718, 719, 106, 107), (719, 720, 105, 106), (720, 721, 104, 105), (721, 722, 103, 104), (722, 723, 102, 103), (723, 724, 101, 102), (724, 725, 100, 101), (725, 726, 99, 100), (726, 727, 98, 99)])
_uv = me_cube.uv_layers.new(name='UVMap')
_uv.uv.foreach_set('vector', [0.6023, 0.2273, 0.6023, 0.25, 0.625, 0.25, 0.625, 0.2273, 0.6023, 0.4773, 0.6023, 0.5, 0.625, 0.5, 0.625, 0.4773, 0.6023, 0.7273, 0.6023, 0.75, 0.625, 0.75, 0.625, 0.7273, 0.6023, 0.9773, 0.6023, 1.0, 0.625, 1.0, 0.625, 0.9773, 0.3523, 0.7273, 0.3523, 0.75, 0.375, 0.75, 0.375, 0.7273, 0.8523, 0.7273, 0.8523, 0.75, 0.875, 0.75, 0.875, 0.7273, 0.625, 0.7273, 0.625, 0.75, 0.6477, 0.75, 0.6477, 0.7273, 0.6477, 0.7273, 0.6477, 0.75, 0.6705, 0.75, 0.6705, 0.7273, 0.6705, 0.7273, 0.6705, 0.75, 0.6932, 0.75, 0.6932, 0.7273, 0.6932, 0.7273, 0.6932, 0.75, 0.7159, 0.75, 0.7159, 0.7273, 0.7159, 0.7273, 0.7159, 0.75, 0.7386, 0.75, 0.7386, 0.7273, 0.7386, 0.7273, 0.7386, 0.75, 0.7614, 0.75, 0.7614, 0.7273, 0.7614, 0.7273, 0.7614, 0.75, 0.7841, 0.75, 0.7841, 0.7273, 0.7841, 0.7273, 0.7841, 0.75, 0.8068, 0.75, 0.8068, 0.7273, 0.8068, 0.7273, 0.8068, 0.75, 0.8295, 0.75, 0.8295, 0.7273, 0.8295, 0.7273, 0.8295, 0.75, 0.8523, 0.75, 0.8523, 0.7273, 0.625, 0.5, 0.625, 0.5227, 0.6477, 0.5227, 0.6477, 0.5, 0.625, 0.5227, 0.625, 0.5455, 0.6477, 0.5455, 0.6477, 0.5227, 0.625, 0.5455, 0.625, 0.5682, 0.6477, 0.5682, 0.6477, 0.5455, 0.625, 0.5682, 0.625, 0.5909, 0.6477, 0.5909, 0.6477, 0.5682, 0.625, 0.5909, 0.625, 0.6136, 0.6477, 0.6136, 0.6477, 0.5909, 0.625, 0.6136, 0.625, 0.6364, 0.6477, 0.6364, 0.6477, 0.6136, 0.625, 0.6364, 0.625, 0.6591, 0.6477, 0.6591, 0.6477, 0.6364, 0.625, 0.6591, 0.625, 0.6818, 0.6477, 0.6818, 0.6477, 0.6591, 0.625, 0.6818, 0.625, 0.7045, 0.6477, 0.7045, 0.6477, 0.6818, 0.625, 0.7045, 0.625, 0.7273, 0.6477, 0.7273, 0.6477, 0.7045, 0.6477, 0.5, 0.6477, 0.5227, 0.6705, 0.5227, 0.6705, 0.5, 0.6477, 0.5227, 0.6477, 0.5455, 0.6705, 0.5455, 0.6705, 0.5227, 0.6477, 0.5455, 0.6477, 0.5682, 0.6705, 0.5682, 0.6705, 0.5455, 0.6477, 0.5682, 0.6477, 0.5909, 0.6705, 0.5909, 0.6705, 0.5682, 0.6477, 0.5909, 0.6477, 0.6136, 0.6705, 0.6136, 0.6705, 0.5909, 0.6477, 0.6136, 0.6477, 0.6364, 0.6705, 0.6364, 0.6705, 0.6136, 0.6477, 0.6364, 0.6477, 0.6591, 0.6705, 0.6591, 0.6705, 0.6364, 0.6477, 0.6591, 0.6477, 0.6818, 0.6705, 0.6818, 0.6705, 0.6591, 0.6477, 0.6818, 0.6477, 0.7045, 0.6705, 0.7045, 0.6705, 0.6818, 0.6477, 0.7045, 0.6477, 0.7273, 0.6705, 0.7273, 0.6705, 0.7045, 0.6705, 0.5, 0.6705, 0.5227, 0.6932, 0.5227, 0.6932, 0.5, 0.6705, 0.5227, 0.6705, 0.5455, 0.6932, 0.5455, 0.6932, 0.5227, 0.6705, 0.5455, 0.6705, 0.5682, 0.6932, 0.5682, 0.6932, 0.5455, 0.6705, 0.5682, 0.6705, 0.5909, 0.6932, 0.5909, 0.6932, 0.5682, 0.6705, 0.5909, 0.6705, 0.6136, 0.6932, 0.6136, 0.6932, 0.5909, 0.6705, 0.6136, 0.6705, 0.6364, 0.6932, 0.6364, 0.6932, 0.6136, 0.6705, 0.6364, 0.6705, 0.6591, 0.6932, 0.6591, 0.6932, 0.6364, 0.6705, 0.6591, 0.6705, 0.6818, 0.6932, 0.6818, 0.6932, 0.6591, 0.6705, 0.6818, 0.6705, 0.7045, 0.6932, 0.7045, 0.6932, 0.6818, 0.6705, 0.7045, 0.6705, 0.7273, 0.6932, 0.7273, 0.6932, 0.7045, 0.6932, 0.5, 0.6932, 0.5227, 0.7159, 0.5227, 0.7159, 0.5, 0.6932, 0.5227, 0.6932, 0.5455, 0.7159, 0.5455, 0.7159, 0.5227, 0.6932, 0.5455, 0.6932, 0.5682, 0.7159, 0.5682, 0.7159, 0.5455, 0.6932, 0.5682, 0.6932, 0.5909, 0.7159, 0.5909, 0.7159, 0.5682, 0.6932, 0.5909, 0.6932, 0.6136, 0.7159, 0.6136, 0.7159, 0.5909, 0.6932, 0.6136, 0.6932, 0.6364, 0.7159, 0.6364, 0.7159, 0.6136, 0.6932, 0.6364, 0.6932, 0.6591, 0.7159, 0.6591, 0.7159, 0.6364, 0.6932, 0.6591, 0.6932, 0.6818, 0.7159, 0.6818, 0.7159, 0.6591, 0.6932, 0.6818, 0.6932, 0.7045, 0.7159, 0.7045, 0.7159, 0.6818, 0.6932, 0.7045, 0.6932, 0.7273, 0.7159, 0.7273, 0.7159, 0.7045, 0.7159, 0.5, 0.7159, 0.5227, 0.7386, 0.5227, 0.7386, 0.5, 0.7159, 0.5227, 0.7159, 0.5455, 0.7386, 0.5455, 0.7386, 0.5227, 0.7159, 0.5455, 0.7159, 0.5682, 0.7386, 0.5682, 0.7386, 0.5455, 0.7159, 0.5682, 0.7159, 0.5909, 0.7386, 0.5909, 0.7386, 0.5682, 0.7159, 0.5909, 0.7159, 0.6136, 0.7386, 0.6136, 0.7386, 0.5909, 0.7159, 0.6136, 0.7159, 0.6364, 0.7386, 0.6364, 0.7386, 0.6136, 0.7159, 0.6364, 0.7159, 0.6591, 0.7386, 0.6591, 0.7386, 0.6364, 0.7159, 0.6591, 0.7159, 0.6818, 0.7386, 0.6818, 0.7386, 0.6591, 0.7159, 0.6818, 0.7159, 0.7045, 0.7386, 0.7045, 0.7386, 0.6818, 0.7159, 0.7045, 0.7159, 0.7273, 0.7386, 0.7273, 0.7386, 0.7045, 0.7386, 0.5, 0.7386, 0.5227, 0.7614, 0.5227, 0.7614, 0.5, 0.7386, 0.5227, 0.7386, 0.5455, 0.7614, 0.5455, 0.7614, 0.5227, 0.7386, 0.5455, 0.7386, 0.5682, 0.7614, 0.5682, 0.7614, 0.5455, 0.7386, 0.5682, 0.7386, 0.5909, 0.7614, 0.5909, 0.7614, 0.5682, 0.7386, 0.5909, 0.7386, 0.6136, 0.7614, 0.6136, 0.7614, 0.5909, 0.7386, 0.6136, 0.7386, 0.6364, 0.7614, 0.6364, 0.7614, 0.6136, 0.7386, 0.6364, 0.7386, 0.6591, 0.7614, 0.6591, 0.7614, 0.6364, 0.7386, 0.6591, 0.7386, 0.6818, 0.7614, 0.6818, 0.7614, 0.6591, 0.7386, 0.6818, 0.7386, 0.7045, 0.7614, 0.7045, 0.7614, 0.6818, 0.7386, 0.7045, 0.7386, 0.7273, 0.7614, 0.7273, 0.7614, 0.7045, 0.7614, 0.5, 0.7614, 0.5227, 0.7841, 0.5227, 0.7841, 0.5, 0.7614, 0.5227, 0.7614, 0.5455, 0.7841, 0.5455, 0.7841, 0.5227, 0.7614, 0.5455, 0.7614, 0.5682, 0.7841, 0.5682, 0.7841, 0.5455, 0.7614, 0.5682, 0.7614, 0.5909, 0.7841, 0.5909, 0.7841, 0.5682, 0.7614, 0.5909, 0.7614, 0.6136, 0.7841, 0.6136, 0.7841, 0.5909, 0.7614, 0.6136, 0.7614, 0.6364, 0.7841, 0.6364, 0.7841, 0.6136, 0.7614, 0.6364, 0.7614, 0.6591, 0.7841, 0.6591, 0.7841, 0.6364, 0.7614, 0.6591, 0.7614, 0.6818, 0.7841, 0.6818, 0.7841, 0.6591, 0.7614, 0.6818, 0.7614, 0.7045, 0.7841, 0.7045, 0.7841, 0.6818, 0.7614, 0.7045, 0.7614, 0.7273, 0.7841, 0.7273, 0.7841, 0.7045, 0.7841, 0.5, 0.7841, 0.5227, 0.8068, 0.5227, 0.8068, 0.5, 0.7841, 0.5227, 0.7841, 0.5455, 0.8068, 0.5455, 0.8068, 0.5227, 0.7841, 0.5455, 0.7841, 0.5682, 0.8068, 0.5682, 0.8068, 0.5455, 0.7841, 0.5682, 0.7841, 0.5909, 0.8068, 0.5909, 0.8068, 0.5682, 0.7841, 0.5909, 0.7841, 0.6136, 0.8068, 0.6136, 0.8068, 0.5909, 0.7841, 0.6136, 0.7841, 0.6364, 0.8068, 0.6364, 0.8068, 0.6136, 0.7841, 0.6364, 0.7841, 0.6591, 0.8068, 0.6591, 0.8068, 0.6364, 0.7841, 0.6591, 0.7841, 0.6818, 0.8068, 0.6818, 0.8068, 0.6591, 0.7841, 0.6818, 0.7841, 0.7045, 0.8068, 0.7045, 0.8068, 0.6818, 0.7841, 0.7045, 0.7841, 0.7273, 0.8068, 0.7273, 0.8068, 0.7045, 0.8068, 0.5, 0.8068, 0.5227, 0.8295, 0.5227, 0.8295, 0.5, 0.8068, 0.5227, 0.8068, 0.5455, 0.8295, 0.5455, 0.8295, 0.5227, 0.8068, 0.5455, 0.8068, 0.5682, 0.8295, 0.5682, 0.8295, 0.5455, 0.8068, 0.5682, 0.8068, 0.5909, 0.8295, 0.5909, 0.8295, 0.5682, 0.8068, 0.5909, 0.8068, 0.6136, 0.8295, 0.6136, 0.8295, 0.5909, 0.8068, 0.6136, 0.8068, 0.6364, 0.8295, 0.6364, 0.8295, 0.6136, 0.8068, 0.6364, 0.8068, 0.6591, 0.8295, 0.6591, 0.8295, 0.6364, 0.8068, 0.6591, 0.8068, 0.6818, 0.8295, 0.6818, 0.8295, 0.6591, 0.8068, 0.6818, 0.8068, 0.7045, 0.8295, 0.7045, 0.8295, 0.6818, 0.8068, 0.7045, 0.8068, 0.7273, 0.8295, 0.7273, 0.8295, 0.7045, 0.8295, 0.5, 0.8295, 0.5227, 0.8523, 0.5227, 0.8523, 0.5, 0.8295, 0.5227, 0.8295, 0.5455, 0.8523, 0.5455, 0.8523, 0.5227, 0.8295, 0.5455, 0.8295, 0.5682, 0.8523, 0.5682, 0.8523, 0.5455, 0.8295, 0.5682, 0.8295, 0.5909, 0.8523, 0.5909, 0.8523, 0.5682, 0.8295, 0.5909, 0.8295, 0.6136, 0.8523, 0.6136, 0.8523, 0.5909, 0.8295, 0.6136, 0.8295, 0.6364, 0.8523, 0.6364, 0.8523, 0.6136, 0.8295, 0.6364, 0.8295, 0.6591, 0.8523, 0.6591, 0.8523, 0.6364, 0.8295, 0.6591, 0.8295, 0.6818, 0.8523, 0.6818, 0.8523, 0.6591, 0.8295, 0.6818, 0.8295, 0.7045, 0.8523, 0.7045, 0.8523, 0.6818, 0.8295, 0.7045, 0.8295, 0.7273, 0.8523, 0.7273, 0.8523, 0.7045, 0.8523, 0.5, 0.8523, 0.5227, 0.875, 0.5227, 0.875, 0.5, 0.8523, 0.5227, 0.8523, 0.5455, 0.875, 0.5455, 0.875, 0.5227, 0.8523, 0.5455, 0.8523, 0.5682, 0.875, 0.5682, 0.875, 0.5455, 0.8523, 0.5682, 0.8523, 0.5909, 0.875, 0.5909, 0.875, 0.5682, 0.8523, 0.5909, 0.8523, 0.6136, 0.875, 0.6136, 0.875, 0.5909, 0.8523, 0.6136, 0.8523, 0.6364, 0.875, 0.6364, 0.875, 0.6136, 0.8523, 0.6364, 0.8523, 0.6591, 0.875, 0.6591, 0.875, 0.6364, 0.8523, 0.6591, 0.8523, 0.6818, 0.875, 0.6818, 0.875, 0.6591, 0.8523, 0.6818, 0.8523, 0.7045, 0.875, 0.7045, 0.875, 0.6818, 0.8523, 0.7045, 0.8523, 0.7273, 0.875, 0.7273, 0.875, 0.7045, 0.125, 0.7273, 0.125, 0.75, 0.1477, 0.75, 0.1477, 0.7273, 0.1477, 0.7273, 0.1477, 0.75, 0.1705, 0.75, 0.1705, 0.7273, 0.1705, 0.7273, 0.1705, 0.75, 0.1932, 0.75, 0.1932, 0.7273, 0.1932, 0.7273, 0.1932, 0.75, 0.2159, 0.75, 0.2159, 0.7273, 0.2159, 0.7273, 0.2159, 0.75, 0.2386, 0.75, 0.2386, 0.7273, 0.2386, 0.7273, 0.2386, 0.75, 0.2614, 0.75, 0.2614, 0.7273, 0.2614, 0.7273, 0.2614, 0.75, 0.2841, 0.75, 0.2841, 0.7273, 0.2841, 0.7273, 0.2841, 0.75, 0.3068, 0.75, 0.3068, 0.7273, 0.3068, 0.7273, 0.3068, 0.75, 0.3295, 0.75, 0.3295, 0.7273, 0.3295, 0.7273, 0.3295, 0.75, 0.3523, 0.75, 0.3523, 0.7273, 0.125, 0.5, 0.125, 0.5227, 0.1477, 0.5227, 0.1477, 0.5, 0.125, 0.5227, 0.125, 0.5455, 0.1477, 0.5455, 0.1477, 0.5227, 0.125, 0.5455, 0.125, 0.5682, 0.1477, 0.5682, 0.1477, 0.5455, 0.125, 0.5682, 0.125, 0.5909, 0.1477, 0.5909, 0.1477, 0.5682, 0.125, 0.5909, 0.125, 0.6136, 0.1477, 0.6136, 0.1477, 0.5909, 0.125, 0.6136, 0.125, 0.6364, 0.1477, 0.6364, 0.1477, 0.6136, 0.125, 0.6364, 0.125, 0.6591, 0.1477, 0.6591, 0.1477, 0.6364, 0.125, 0.6591, 0.125, 0.6818, 0.1477, 0.6818, 0.1477, 0.6591, 0.125, 0.6818, 0.125, 0.7045, 0.1477, 0.7045, 0.1477, 0.6818, 0.125, 0.7045, 0.125, 0.7273, 0.1477, 0.7273, 0.1477, 0.7045, 0.1477, 0.5, 0.1477, 0.5227, 0.1705, 0.5227, 0.1705, 0.5, 0.1477, 0.5227, 0.1477, 0.5455, 0.1705, 0.5455, 0.1705, 0.5227, 0.1477, 0.5455, 0.1477, 0.5682, 0.1705, 0.5682, 0.1705, 0.5455, 0.1477, 0.5682, 0.1477, 0.5909, 0.1705, 0.5909, 0.1705, 0.5682, 0.1477, 0.5909, 0.1477, 0.6136, 0.1705, 0.6136, 0.1705, 0.5909, 0.1477, 0.6136, 0.1477, 0.6364, 0.1705, 0.6364, 0.1705, 0.6136, 0.1477, 0.6364, 0.1477, 0.6591, 0.1705, 0.6591, 0.1705, 0.6364, 0.1477, 0.6591, 0.1477, 0.6818, 0.1705, 0.6818, 0.1705, 0.6591, 0.1477, 0.6818, 0.1477, 0.7045, 0.1705, 0.7045, 0.1705, 0.6818, 0.1477, 0.7045, 0.1477, 0.7273, 0.1705, 0.7273, 0.1705, 0.7045, 0.1705, 0.5, 0.1705, 0.5227, 0.1932, 0.5227, 0.1932, 0.5, 0.1705, 0.5227, 0.1705, 0.5455, 0.1932, 0.5455, 0.1932, 0.5227, 0.1705, 0.5455, 0.1705, 0.5682, 0.1932, 0.5682, 0.1932, 0.5455, 0.1705, 0.5682, 0.1705, 0.5909, 0.1932, 0.5909, 0.1932, 0.5682, 0.1705, 0.5909, 0.1705, 0.6136, 0.1932, 0.6136, 0.1932, 0.5909, 0.1705, 0.6136, 0.1705, 0.6364, 0.1932, 0.6364, 0.1932, 0.6136, 0.1705, 0.6364, 0.1705, 0.6591, 0.1932, 0.6591, 0.1932, 0.6364, 0.1705, 0.6591, 0.1705, 0.6818, 0.1932, 0.6818, 0.1932, 0.6591, 0.1705, 0.6818, 0.1705, 0.7045, 0.1932, 0.7045, 0.1932, 0.6818, 0.1705, 0.7045, 0.1705, 0.7273, 0.1932, 0.7273, 0.1932, 0.7045, 0.1932, 0.5, 0.1932, 0.5227, 0.2159, 0.5227, 0.2159, 0.5, 0.1932, 0.5227, 0.1932, 0.5455, 0.2159, 0.5455, 0.2159, 0.5227, 0.1932, 0.5455, 0.1932, 0.5682, 0.2159, 0.5682, 0.2159, 0.5455, 0.1932, 0.5682, 0.1932, 0.5909, 0.2159, 0.5909, 0.2159, 0.5682, 0.1932, 0.5909, 0.1932, 0.6136, 0.2159, 0.6136, 0.2159, 0.5909, 0.1932, 0.6136, 0.1932, 0.6364, 0.2159, 0.6364, 0.2159, 0.6136, 0.1932, 0.6364, 0.1932, 0.6591, 0.2159, 0.6591, 0.2159, 0.6364, 0.1932, 0.6591, 0.1932, 0.6818, 0.2159, 0.6818, 0.2159, 0.6591, 0.1932, 0.6818, 0.1932, 0.7045, 0.2159, 0.7045, 0.2159, 0.6818, 0.1932, 0.7045, 0.1932, 0.7273, 0.2159, 0.7273, 0.2159, 0.7045, 0.2159, 0.5, 0.2159, 0.5227, 0.2386, 0.5227, 0.2386, 0.5, 0.2159, 0.5227, 0.2159, 0.5455, 0.2386, 0.5455, 0.2386, 0.5227, 0.2159, 0.5455, 0.2159, 0.5682, 0.2386, 0.5682, 0.2386, 0.5455, 0.2159, 0.5682, 0.2159, 0.5909, 0.2386, 0.5909, 0.2386, 0.5682, 0.2159, 0.5909, 0.2159, 0.6136, 0.2386, 0.6136, 0.2386, 0.5909, 0.2159, 0.6136, 0.2159, 0.6364, 0.2386, 0.6364, 0.2386, 0.6136, 0.2159, 0.6364, 0.2159, 0.6591, 0.2386, 0.6591, 0.2386, 0.6364, 0.2159, 0.6591, 0.2159, 0.6818, 0.2386, 0.6818, 0.2386, 0.6591, 0.2159, 0.6818, 0.2159, 0.7045, 0.2386, 0.7045, 0.2386, 0.6818, 0.2159, 0.7045, 0.2159, 0.7273, 0.2386, 0.7273, 0.2386, 0.7045, 0.2386, 0.5, 0.2386, 0.5227, 0.2614, 0.5227, 0.2614, 0.5, 0.2386, 0.5227, 0.2386, 0.5455, 0.2614, 0.5455, 0.2614, 0.5227, 0.2386, 0.5455, 0.2386, 0.5682, 0.2614, 0.5682, 0.2614, 0.5455, 0.2386, 0.5682, 0.2386, 0.5909, 0.2614, 0.5909, 0.2614, 0.5682, 0.2386, 0.5909, 0.2386, 0.6136, 0.2614, 0.6136, 0.2614, 0.5909, 0.2386, 0.6136, 0.2386, 0.6364, 0.2614, 0.6364, 0.2614, 0.6136, 0.2386, 0.6364, 0.2386, 0.6591, 0.2614, 0.6591, 0.2614, 0.6364, 0.2386, 0.6591, 0.2386, 0.6818, 0.2614, 0.6818, 0.2614, 0.6591, 0.2386, 0.6818, 0.2386, 0.7045, 0.2614, 0.7045, 0.2614, 0.6818, 0.2386, 0.7045, 0.2386, 0.7273, 0.2614, 0.7273, 0.2614, 0.7045, 0.2614, 0.5, 0.2614, 0.5227, 0.2841, 0.5227, 0.2841, 0.5, 0.2614, 0.5227, 0.2614, 0.5455, 0.2841, 0.5455, 0.2841, 0.5227, 0.2614, 0.5455, 0.2614, 0.5682, 0.2841, 0.5682, 0.2841, 0.5455, 0.2614, 0.5682, 0.2614, 0.5909, 0.2841, 0.5909, 0.2841, 0.5682, 0.2614, 0.5909, 0.2614, 0.6136, 0.2841, 0.6136, 0.2841, 0.5909, 0.2614, 0.6136, 0.2614, 0.6364, 0.2841, 0.6364, 0.2841, 0.6136, 0.2614, 0.6364, 0.2614, 0.6591, 0.2841, 0.6591, 0.2841, 0.6364, 0.2614, 0.6591, 0.2614, 0.6818, 0.2841, 0.6818, 0.2841, 0.6591, 0.2614, 0.6818, 0.2614, 0.7045, 0.2841, 0.7045, 0.2841, 0.6818, 0.2614, 0.7045, 0.2614, 0.7273, 0.2841, 0.7273, 0.2841, 0.7045, 0.2841, 0.5, 0.2841, 0.5227, 0.3068, 0.5227, 0.3068, 0.5, 0.2841, 0.5227, 0.2841, 0.5455, 0.3068, 0.5455, 0.3068, 0.5227, 0.2841, 0.5455, 0.2841, 0.5682, 0.3068, 0.5682, 0.3068, 0.5455, 0.2841, 0.5682, 0.2841, 0.5909, 0.3068, 0.5909, 0.3068, 0.5682, 0.2841, 0.5909, 0.2841, 0.6136, 0.3068, 0.6136, 0.3068, 0.5909, 0.2841, 0.6136, 0.2841, 0.6364, 0.3068, 0.6364, 0.3068, 0.6136, 0.2841, 0.6364, 0.2841, 0.6591, 0.3068, 0.6591, 0.3068, 0.6364, 0.2841, 0.6591, 0.2841, 0.6818, 0.3068, 0.6818, 0.3068, 0.6591, 0.2841, 0.6818, 0.2841, 0.7045, 0.3068, 0.7045, 0.3068, 0.6818, 0.2841, 0.7045, 0.2841, 0.7273, 0.3068, 0.7273, 0.3068, 0.7045, 0.3068, 0.5, 0.3068, 0.5227, 0.3295, 0.5227, 0.3295, 0.5, 0.3068, 0.5227, 0.3068, 0.5455, 0.3295, 0.5455, 0.3295, 0.5227, 0.3068, 0.5455, 0.3068, 0.5682, 0.3295, 0.5682, 0.3295, 0.5455, 0.3068, 0.5682, 0.3068, 0.5909, 0.3295, 0.5909, 0.3295, 0.5682, 0.3068, 0.5909, 0.3068, 0.6136, 0.3295, 0.6136, 0.3295, 0.5909, 0.3068, 0.6136, 0.3068, 0.6364, 0.3295, 0.6364, 0.3295, 0.6136, 0.3068, 0.6364, 0.3068, 0.6591, 0.3295, 0.6591, 0.3295, 0.6364, 0.3068, 0.6591, 0.3068, 0.6818, 0.3295, 0.6818, 0.3295, 0.6591, 0.3068, 0.6818, 0.3068, 0.7045, 0.3295, 0.7045, 0.3295, 0.6818, 0.3068, 0.7045, 0.3068, 0.7273, 0.3295, 0.7273, 0.3295, 0.7045, 0.3295, 0.5, 0.3295, 0.5227, 0.3523, 0.5227, 0.3523, 0.5, 0.3295, 0.5227, 0.3295, 0.5455, 0.3523, 0.5455, 0.3523, 0.5227, 0.3295, 0.5455, 0.3295, 0.5682, 0.3523, 0.5682, 0.3523, 0.5455, 0.3295, 0.5682, 0.3295, 0.5909, 0.3523, 0.5909, 0.3523, 0.5682, 0.3295, 0.5909, 0.3295, 0.6136, 0.3523, 0.6136, 0.3523, 0.5909, 0.3295, 0.6136, 0.3295, 0.6364, 0.3523, 0.6364, 0.3523, 0.6136, 0.3295, 0.6364, 0.3295, 0.6591, 0.3523, 0.6591, 0.3523, 0.6364, 0.3295, 0.6591, 0.3295, 0.6818, 0.3523, 0.6818, 0.3523, 0.6591, 0.3295, 0.6818, 0.3295, 0.7045, 0.3523, 0.7045, 0.3523, 0.6818, 0.3295, 0.7045, 0.3295, 0.7273, 0.3523, 0.7273, 0.3523, 0.7045, 0.3523, 0.5, 0.3523, 0.5227, 0.375, 0.5227, 0.375, 0.5, 0.3523, 0.5227, 0.3523, 0.5455, 0.375, 0.5455, 0.375, 0.5227, 0.3523, 0.5455, 0.3523, 0.5682, 0.375, 0.5682, 0.375, 0.5455, 0.3523, 0.5682, 0.3523, 0.5909, 0.375, 0.5909, 0.375, 0.5682, 0.3523, 0.5909, 0.3523, 0.6136, 0.375, 0.6136, 0.375, 0.5909, 0.3523, 0.6136, 0.3523, 0.6364, 0.375, 0.6364, 0.375, 0.6136, 0.3523, 0.6364, 0.3523, 0.6591, 0.375, 0.6591, 0.375, 0.6364, 0.3523, 0.6591, 0.3523, 0.6818, 0.375, 0.6818, 0.375, 0.6591, 0.3523, 0.6818, 0.3523, 0.7045, 0.375, 0.7045, 0.375, 0.6818, 0.3523, 0.7045, 0.3523, 0.7273, 0.375, 0.7273, 0.375, 0.7045, 0.375, 0.9773, 0.375, 1.0, 0.3977, 1.0, 0.3977, 0.9773, 0.3977, 0.9773, 0.3977, 1.0, 0.4205, 1.0, 0.4205, 0.9773, 0.4205, 0.9773, 0.4205, 1.0, 0.4432, 1.0, 0.4432, 0.9773, 0.4432, 0.9773, 0.4432, 1.0, 0.4659, 1.0, 0.4659, 0.9773, 0.4659, 0.9773, 0.4659, 1.0, 0.4886, 1.0, 0.4886, 0.9773, 0.4886, 0.9773, 0.4886, 1.0, 0.5114, 1.0, 0.5114, 0.9773, 0.5114, 0.9773, 0.5114, 1.0, 0.5341, 1.0, 0.5341, 0.9773, 0.5341, 0.9773, 0.5341, 1.0, 0.5568, 1.0, 0.5568, 0.9773, 0.5568, 0.9773, 0.5568, 1.0, 0.5795, 1.0, 0.5795, 0.9773, 0.5795, 0.9773, 0.5795, 1.0, 0.6023, 1.0, 0.6023, 0.9773, 0.375, 0.75, 0.375, 0.7727, 0.3977, 0.7727, 0.3977, 0.75, 0.375, 0.7727, 0.375, 0.7955, 0.3977, 0.7955, 0.3977, 0.7727, 0.375, 0.7955, 0.375, 0.8182, 0.3977, 0.8182, 0.3977, 0.7955, 0.375, 0.8182, 0.375, 0.8409, 0.3977, 0.8409, 0.3977, 0.8182, 0.375, 0.8409, 0.375, 0.8636, 0.3977, 0.8636, 0.3977, 0.8409, 0.375, 0.8636, 0.375, 0.8864, 0.3977, 0.8864, 0.3977, 0.8636, 0.375, 0.8864, 0.375, 0.9091, 0.3977, 0.9091, 0.3977, 0.8864, 0.375, 0.9091, 0.375, 0.9318, 0.3977, 0.9318, 0.3977, 0.9091, 0.375, 0.9318, 0.375, 0.9545, 0.3977, 0.9545, 0.3977, 0.9318, 0.375, 0.9545, 0.375, 0.9773, 0.3977, 0.9773, 0.3977, 0.9545, 0.3977, 0.75, 0.3977, 0.7727, 0.4205, 0.7727, 0.4205, 0.75, 0.3977, 0.7727, 0.3977, 0.7955, 0.4205, 0.7955, 0.4205, 0.7727, 0.3977, 0.7955, 0.3977, 0.8182, 0.4205, 0.8182, 0.4205, 0.7955, 0.3977, 0.8182, 0.3977, 0.8409, 0.4205, 0.8409, 0.4205, 0.8182, 0.3977, 0.8409, 0.3977, 0.8636, 0.4205, 0.8636, 0.4205, 0.8409, 0.3977, 0.8636, 0.3977, 0.8864, 0.4205, 0.8864, 0.4205, 0.8636, 0.3977, 0.8864, 0.3977, 0.9091, 0.4205, 0.9091, 0.4205, 0.8864, 0.3977, 0.9091, 0.3977, 0.9318, 0.4205, 0.9318, 0.4205, 0.9091, 0.3977, 0.9318, 0.3977, 0.9545, 0.4205, 0.9545, 0.4205, 0.9318, 0.3977, 0.9545, 0.3977, 0.9773, 0.4205, 0.9773, 0.4205, 0.9545, 0.4205, 0.75, 0.4205, 0.7727, 0.4432, 0.7727, 0.4432, 0.75, 0.4205, 0.7727, 0.4205, 0.7955, 0.4432, 0.7955, 0.4432, 0.7727, 0.4205, 0.7955, 0.4205, 0.8182, 0.4432, 0.8182, 0.4432, 0.7955, 0.4205, 0.8182, 0.4205, 0.8409, 0.4432, 0.8409, 0.4432, 0.8182, 0.4205, 0.8409, 0.4205, 0.8636, 0.4432, 0.8636, 0.4432, 0.8409, 0.4205, 0.8636, 0.4205, 0.8864, 0.4432, 0.8864, 0.4432, 0.8636, 0.4205, 0.8864, 0.4205, 0.9091, 0.4432, 0.9091, 0.4432, 0.8864, 0.4205, 0.9091, 0.4205, 0.9318, 0.4432, 0.9318, 0.4432, 0.9091, 0.4205, 0.9318, 0.4205, 0.9545, 0.4432, 0.9545, 0.4432, 0.9318, 0.4205, 0.9545, 0.4205, 0.9773, 0.4432, 0.9773, 0.4432, 0.9545, 0.4432, 0.75, 0.4432, 0.7727, 0.4659, 0.7727, 0.4659, 0.75, 0.4432, 0.7727, 0.4432, 0.7955, 0.4659, 0.7955, 0.4659, 0.7727, 0.4432, 0.7955, 0.4432, 0.8182, 0.4659, 0.8182, 0.4659, 0.7955, 0.4432, 0.8182, 0.4432, 0.8409, 0.4659, 0.8409, 0.4659, 0.8182, 0.4432, 0.8409, 0.4432, 0.8636, 0.4659, 0.8636, 0.4659, 0.8409, 0.4432, 0.8636, 0.4432, 0.8864, 0.4659, 0.8864, 0.4659, 0.8636, 0.4432, 0.8864, 0.4432, 0.9091, 0.4659, 0.9091, 0.4659, 0.8864, 0.4432, 0.9091, 0.4432, 0.9318, 0.4659, 0.9318, 0.4659, 0.9091, 0.4432, 0.9318, 0.4432, 0.9545, 0.4659, 0.9545, 0.4659, 0.9318, 0.4432, 0.9545, 0.4432, 0.9773, 0.4659, 0.9773, 0.4659, 0.9545, 0.4659, 0.75, 0.4659, 0.7727, 0.4886, 0.7727, 0.4886, 0.75, 0.4659, 0.7727, 0.4659, 0.7955, 0.4886, 0.7955, 0.4886, 0.7727, 0.4659, 0.7955, 0.4659, 0.8182, 0.4886, 0.8182, 0.4886, 0.7955, 0.4659, 0.8182, 0.4659, 0.8409, 0.4886, 0.8409, 0.4886, 0.8182, 0.4659, 0.8409, 0.4659, 0.8636, 0.4886, 0.8636, 0.4886, 0.8409, 0.4659, 0.8636, 0.4659, 0.8864, 0.4886, 0.8864, 0.4886, 0.8636, 0.4659, 0.8864, 0.4659, 0.9091, 0.4886, 0.9091, 0.4886, 0.8864, 0.4659, 0.9091, 0.4659, 0.9318, 0.4886, 0.9318, 0.4886, 0.9091, 0.4659, 0.9318, 0.4659, 0.9545, 0.4886, 0.9545, 0.4886, 0.9318, 0.4659, 0.9545, 0.4659, 0.9773, 0.4886, 0.9773, 0.4886, 0.9545, 0.4886, 0.75, 0.4886, 0.7727, 0.5114, 0.7727, 0.5114, 0.75, 0.4886, 0.7727, 0.4886, 0.7955, 0.5114, 0.7955, 0.5114, 0.7727, 0.4886, 0.7955, 0.4886, 0.8182, 0.5114, 0.8182, 0.5114, 0.7955, 0.4886, 0.8182, 0.4886, 0.8409, 0.5114, 0.8409, 0.5114, 0.8182, 0.4886, 0.8409, 0.4886, 0.8636, 0.5114, 0.8636, 0.5114, 0.8409, 0.4886, 0.8636, 0.4886, 0.8864, 0.5114, 0.8864, 0.5114, 0.8636, 0.4886, 0.8864, 0.4886, 0.9091, 0.5114, 0.9091, 0.5114, 0.8864, 0.4886, 0.9091, 0.4886, 0.9318, 0.5114, 0.9318, 0.5114, 0.9091, 0.4886, 0.9318, 0.4886, 0.9545, 0.5114, 0.9545, 0.5114, 0.9318, 0.4886, 0.9545, 0.4886, 0.9773, 0.5114, 0.9773, 0.5114, 0.9545, 0.5114, 0.75, 0.5114, 0.7727, 0.5341, 0.7727, 0.5341, 0.75, 0.5114, 0.7727, 0.5114, 0.7955, 0.5341, 0.7955, 0.5341, 0.7727, 0.5114, 0.7955, 0.5114, 0.8182, 0.5341, 0.8182, 0.5341, 0.7955, 0.5114, 0.8182, 0.5114, 0.8409, 0.5341, 0.8409, 0.5341, 0.8182, 0.5114, 0.8409, 0.5114, 0.8636, 0.5341, 0.8636, 0.5341, 0.8409, 0.5114, 0.8636, 0.5114, 0.8864, 0.5341, 0.8864, 0.5341, 0.8636, 0.5114, 0.8864, 0.5114, 0.9091, 0.5341, 0.9091, 0.5341, 0.8864, 0.5114, 0.9091, 0.5114, 0.9318, 0.5341, 0.9318, 0.5341, 0.9091, 0.5114, 0.9318, 0.5114, 0.9545, 0.5341, 0.9545, 0.5341, 0.9318, 0.5114, 0.9545, 0.5114, 0.9773, 0.5341, 0.9773, 0.5341, 0.9545, 0.5341, 0.75, 0.5341, 0.7727, 0.5568, 0.7727, 0.5568, 0.75, 0.5341, 0.7727, 0.5341, 0.7955, 0.5568, 0.7955, 0.5568, 0.7727, 0.5341, 0.7955, 0.5341, 0.8182, 0.5568, 0.8182, 0.5568, 0.7955, 0.5341, 0.8182, 0.5341, 0.8409, 0.5568, 0.8409, 0.5568, 0.8182, 0.5341, 0.8409, 0.5341, 0.8636, 0.5568, 0.8636, 0.5568, 0.8409, 0.5341, 0.8636, 0.5341, 0.8864, 0.5568, 0.8864, 0.5568, 0.8636, 0.5341, 0.8864, 0.5341, 0.9091, 0.5568, 0.9091, 0.5568, 0.8864, 0.5341, 0.9091, 0.5341, 0.9318, 0.5568, 0.9318, 0.5568, 0.9091, 0.5341, 0.9318, 0.5341, 0.9545, 0.5568, 0.9545, 0.5568, 0.9318, 0.5341, 0.9545, 0.5341, 0.9773, 0.5568, 0.9773, 0.5568, 0.9545, 0.5568, 0.75, 0.5568, 0.7727, 0.5795, 0.7727, 0.5795, 0.75, 0.5568, 0.7727, 0.5568, 0.7955, 0.5795, 0.7955, 0.5795, 0.7727, 0.5568, 0.7955, 0.5568, 0.8182, 0.5795, 0.8182, 0.5795, 0.7955, 0.5568, 0.8182, 0.5568, 0.8409, 0.5795, 0.8409, 0.5795, 0.8182, 0.5568, 0.8409, 0.5568, 0.8636, 0.5795, 0.8636, 0.5795, 0.8409, 0.5568, 0.8636, 0.5568, 0.8864, 0.5795, 0.8864, 0.5795, 0.8636, 0.5568, 0.8864, 0.5568, 0.9091, 0.5795, 0.9091, 0.5795, 0.8864, 0.5568, 0.9091, 0.5568, 0.9318, 0.5795, 0.9318, 0.5795, 0.9091, 0.5568, 0.9318, 0.5568, 0.9545, 0.5795, 0.9545, 0.5795, 0.9318, 0.5568, 0.9545, 0.5568, 0.9773, 0.5795, 0.9773, 0.5795, 0.9545, 0.5795, 0.75, 0.5795, 0.7727, 0.6023, 0.7727, 0.6023, 0.75, 0.5795, 0.7727, 0.5795, 0.7955, 0.6023, 0.7955, 0.6023, 0.7727, 0.5795, 0.7955, 0.5795, 0.8182, 0.6023, 0.8182, 0.6023, 0.7955, 0.5795, 0.8182, 0.5795, 0.8409, 0.6023, 0.8409, 0.6023, 0.8182, 0.5795, 0.8409, 0.5795, 0.8636, 0.6023, 0.8636, 0.6023, 0.8409, 0.5795, 0.8636, 0.5795, 0.8864, 0.6023, 0.8864, 0.6023, 0.8636, 0.5795, 0.8864, 0.5795, 0.9091, 0.6023, 0.9091, 0.6023, 0.8864, 0.5795, 0.9091, 0.5795, 0.9318, 0.6023, 0.9318, 0.6023, 0.9091, 0.5795, 0.9318, 0.5795, 0.9545, 0.6023, 0.9545, 0.6023, 0.9318, 0.5795, 0.9545, 0.5795, 0.9773, 0.6023, 0.9773, 0.6023, 0.9545, 0.6023, 0.75, 0.6023, 0.7727, 0.625, 0.7727, 0.625, 0.75, 0.6023, 0.7727, 0.6023, 0.7955, 0.625, 0.7955, 0.625, 0.7727, 0.6023, 0.7955, 0.6023, 0.8182, 0.625, 0.8182, 0.625, 0.7955, 0.6023, 0.8182, 0.6023, 0.8409, 0.625, 0.8409, 0.625, 0.8182, 0.6023, 0.8409, 0.6023, 0.8636, 0.625, 0.8636, 0.625, 0.8409, 0.6023, 0.8636, 0.6023, 0.8864, 0.625, 0.8864, 0.625, 0.8636, 0.6023, 0.8864, 0.6023, 0.9091, 0.625, 0.9091, 0.625, 0.8864, 0.6023, 0.9091, 0.6023, 0.9318, 0.625, 0.9318, 0.625, 0.9091, 0.6023, 0.9318, 0.6023, 0.9545, 0.625, 0.9545, 0.625, 0.9318, 0.6023, 0.9545, 0.6023, 0.9773, 0.625, 0.9773, 0.625, 0.9545, 0.375, 0.7273, 0.375, 0.75, 0.3977, 0.75, 0.3977, 0.7273, 0.3977, 0.7273, 0.3977, 0.75, 0.4205, 0.75, 0.4205, 0.7273, 0.4205, 0.7273, 0.4205, 0.75, 0.4432, 0.75, 0.4432, 0.7273, 0.4432, 0.7273, 0.4432, 0.75, 0.4659, 0.75, 0.4659, 0.7273, 0.4659, 0.7273, 0.4659, 0.75, 0.4886, 0.75, 0.4886, 0.7273, 0.4886, 0.7273, 0.4886, 0.75, 0.5114, 0.75, 0.5114, 0.7273, 0.5114, 0.7273, 0.5114, 0.75, 0.5341, 0.75, 0.5341, 0.7273, 0.5341, 0.7273, 0.5341, 0.75, 0.5568, 0.75, 0.5568, 0.7273, 0.5568, 0.7273, 0.5568, 0.75, 0.5795, 0.75, 0.5795, 0.7273, 0.5795, 0.7273, 0.5795, 0.75, 0.6023, 0.75, 0.6023, 0.7273, 0.375, 0.5, 0.375, 0.5227, 0.3977, 0.5227, 0.3977, 0.5, 0.375, 0.5227, 0.375, 0.5455, 0.3977, 0.5455, 0.3977, 0.5227, 0.375, 0.5455, 0.375, 0.5682, 0.3977, 0.5682, 0.3977, 0.5455, 0.375, 0.5682, 0.375, 0.5909, 0.3977, 0.5909, 0.3977, 0.5682, 0.375, 0.5909, 0.375, 0.6136, 0.3977, 0.6136, 0.3977, 0.5909, 0.375, 0.6136, 0.375, 0.6364, 0.3977, 0.6364, 0.3977, 0.6136, 0.375, 0.6364, 0.375, 0.6591, 0.3977, 0.6591, 0.3977, 0.6364, 0.375, 0.6591, 0.375, 0.6818, 0.3977, 0.6818, 0.3977, 0.6591, 0.375, 0.6818, 0.375, 0.7045, 0.3977, 0.7045, 0.3977, 0.6818, 0.375, 0.7045, 0.375, 0.7273, 0.3977, 0.7273, 0.3977, 0.7045, 0.3977, 0.5, 0.3977, 0.5227, 0.4205, 0.5227, 0.4205, 0.5, 0.3977, 0.5227, 0.3977, 0.5455, 0.4205, 0.5455, 0.4205, 0.5227, 0.3977, 0.5455, 0.3977, 0.5682, 0.4205, 0.5682, 0.4205, 0.5455, 0.3977, 0.5682, 0.3977, 0.5909, 0.4205, 0.5909, 0.4205, 0.5682, 0.3977, 0.5909, 0.3977, 0.6136, 0.4205, 0.6136, 0.4205, 0.5909, 0.3977, 0.6136, 0.3977, 0.6364, 0.4205, 0.6364, 0.4205, 0.6136, 0.3977, 0.6364, 0.3977, 0.6591, 0.4205, 0.6591, 0.4205, 0.6364, 0.3977, 0.6591, 0.3977, 0.6818, 0.4205, 0.6818, 0.4205, 0.6591, 0.3977, 0.6818, 0.3977, 0.7045, 0.4205, 0.7045, 0.4205, 0.6818, 0.3977, 0.7045, 0.3977, 0.7273, 0.4205, 0.7273, 0.4205, 0.7045, 0.4205, 0.5, 0.4205, 0.5227, 0.4432, 0.5227, 0.4432, 0.5, 0.4205, 0.5227, 0.4205, 0.5455, 0.4432, 0.5455, 0.4432, 0.5227, 0.4205, 0.5455, 0.4205, 0.5682, 0.4432, 0.5682, 0.4432, 0.5455, 0.4205, 0.5682, 0.4205, 0.5909, 0.4432, 0.5909, 0.4432, 0.5682, 0.4205, 0.5909, 0.4205, 0.6136, 0.4432, 0.6136, 0.4432, 0.5909, 0.4205, 0.6136, 0.4205, 0.6364, 0.4432, 0.6364, 0.4432, 0.6136, 0.4205, 0.6364, 0.4205, 0.6591, 0.4432, 0.6591, 0.4432, 0.6364, 0.4205, 0.6591, 0.4205, 0.6818, 0.4432, 0.6818, 0.4432, 0.6591, 0.4205, 0.6818, 0.4205, 0.7045, 0.4432, 0.7045, 0.4432, 0.6818, 0.4205, 0.7045, 0.4205, 0.7273, 0.4432, 0.7273, 0.4432, 0.7045, 0.4432, 0.5, 0.4432, 0.5227, 0.4659, 0.5227, 0.4659, 0.5, 0.4432, 0.5227, 0.4432, 0.5455, 0.4659, 0.5455, 0.4659, 0.5227, 0.4432, 0.5455, 0.4432, 0.5682, 0.4659, 0.5682, 0.4659, 0.5455, 0.4432, 0.5682, 0.4432, 0.5909, 0.4659, 0.5909, 0.4659, 0.5682, 0.4432, 0.5909, 0.4432, 0.6136, 0.4659, 0.6136, 0.4659, 0.5909, 0.4432, 0.6136, 0.4432, 0.6364, 0.4659, 0.6364, 0.4659, 0.6136, 0.4432, 0.6364, 0.4432, 0.6591, 0.4659, 0.6591, 0.4659, 0.6364, 0.4432, 0.6591, 0.4432, 0.6818, 0.4659, 0.6818, 0.4659, 0.6591, 0.4432, 0.6818, 0.4432, 0.7045, 0.4659, 0.7045, 0.4659, 0.6818, 0.4432, 0.7045, 0.4432, 0.7273, 0.4659, 0.7273, 0.4659, 0.7045, 0.4659, 0.5, 0.4659, 0.5227, 0.4886, 0.5227, 0.4886, 0.5, 0.4659, 0.5227, 0.4659, 0.5455, 0.4886, 0.5455, 0.4886, 0.5227, 0.4659, 0.5455, 0.4659, 0.5682, 0.4886, 0.5682, 0.4886, 0.5455, 0.4659, 0.5682, 0.4659, 0.5909, 0.4886, 0.5909, 0.4886, 0.5682, 0.4659, 0.5909, 0.4659, 0.6136, 0.4886, 0.6136, 0.4886, 0.5909, 0.4659, 0.6136, 0.4659, 0.6364, 0.4886, 0.6364, 0.4886, 0.6136, 0.4659, 0.6364, 0.4659, 0.6591, 0.4886, 0.6591, 0.4886, 0.6364, 0.4659, 0.6591, 0.4659, 0.6818, 0.4886, 0.6818, 0.4886, 0.6591, 0.4659, 0.6818, 0.4659, 0.7045, 0.4886, 0.7045, 0.4886, 0.6818, 0.4659, 0.7045, 0.4659, 0.7273, 0.4886, 0.7273, 0.4886, 0.7045, 0.4886, 0.5, 0.4886, 0.5227, 0.5114, 0.5227, 0.5114, 0.5, 0.4886, 0.5227, 0.4886, 0.5455, 0.5114, 0.5455, 0.5114, 0.5227, 0.4886, 0.5455, 0.4886, 0.5682, 0.5114, 0.5682, 0.5114, 0.5455, 0.4886, 0.5682, 0.4886, 0.5909, 0.5114, 0.5909, 0.5114, 0.5682, 0.4886, 0.5909, 0.4886, 0.6136, 0.5114, 0.6136, 0.5114, 0.5909, 0.4886, 0.6136, 0.4886, 0.6364, 0.5114, 0.6364, 0.5114, 0.6136, 0.4886, 0.6364, 0.4886, 0.6591, 0.5114, 0.6591, 0.5114, 0.6364, 0.4886, 0.6591, 0.4886, 0.6818, 0.5114, 0.6818, 0.5114, 0.6591, 0.4886, 0.6818, 0.4886, 0.7045, 0.5114, 0.7045, 0.5114, 0.6818, 0.4886, 0.7045, 0.4886, 0.7273, 0.5114, 0.7273, 0.5114, 0.7045, 0.5114, 0.5, 0.5114, 0.5227, 0.5341, 0.5227, 0.5341, 0.5, 0.5114, 0.5227, 0.5114, 0.5455, 0.5341, 0.5455, 0.5341, 0.5227, 0.5114, 0.5455, 0.5114, 0.5682, 0.5341, 0.5682, 0.5341, 0.5455, 0.5114, 0.5682, 0.5114, 0.5909, 0.5341, 0.5909, 0.5341, 0.5682, 0.5114, 0.5909, 0.5114, 0.6136, 0.5341, 0.6136, 0.5341, 0.5909, 0.5114, 0.6136, 0.5114, 0.6364, 0.5341, 0.6364, 0.5341, 0.6136, 0.5114, 0.6364, 0.5114, 0.6591, 0.5341, 0.6591, 0.5341, 0.6364, 0.5114, 0.6591, 0.5114, 0.6818, 0.5341, 0.6818, 0.5341, 0.6591, 0.5114, 0.6818, 0.5114, 0.7045, 0.5341, 0.7045, 0.5341, 0.6818, 0.5114, 0.7045, 0.5114, 0.7273, 0.5341, 0.7273, 0.5341, 0.7045, 0.5341, 0.5, 0.5341, 0.5227, 0.5568, 0.5227, 0.5568, 0.5, 0.5341, 0.5227, 0.5341, 0.5455, 0.5568, 0.5455, 0.5568, 0.5227, 0.5341, 0.5455, 0.5341, 0.5682, 0.5568, 0.5682, 0.5568, 0.5455, 0.5341, 0.5682, 0.5341, 0.5909, 0.5568, 0.5909, 0.5568, 0.5682, 0.5341, 0.5909, 0.5341, 0.6136, 0.5568, 0.6136, 0.5568, 0.5909, 0.5341, 0.6136, 0.5341, 0.6364, 0.5568, 0.6364, 0.5568, 0.6136, 0.5341, 0.6364, 0.5341, 0.6591, 0.5568, 0.6591, 0.5568, 0.6364, 0.5341, 0.6591, 0.5341, 0.6818, 0.5568, 0.6818, 0.5568, 0.6591, 0.5341, 0.6818, 0.5341, 0.7045, 0.5568, 0.7045, 0.5568, 0.6818, 0.5341, 0.7045, 0.5341, 0.7273, 0.5568, 0.7273, 0.5568, 0.7045, 0.5568, 0.5, 0.5568, 0.5227, 0.5795, 0.5227, 0.5795, 0.5, 0.5568, 0.5227, 0.5568, 0.5455, 0.5795, 0.5455, 0.5795, 0.5227, 0.5568, 0.5455, 0.5568, 0.5682, 0.5795, 0.5682, 0.5795, 0.5455, 0.5568, 0.5682, 0.5568, 0.5909, 0.5795, 0.5909, 0.5795, 0.5682, 0.5568, 0.5909, 0.5568, 0.6136, 0.5795, 0.6136, 0.5795, 0.5909, 0.5568, 0.6136, 0.5568, 0.6364, 0.5795, 0.6364, 0.5795, 0.6136, 0.5568, 0.6364, 0.5568, 0.6591, 0.5795, 0.6591, 0.5795, 0.6364, 0.5568, 0.6591, 0.5568, 0.6818, 0.5795, 0.6818, 0.5795, 0.6591, 0.5568, 0.6818, 0.5568, 0.7045, 0.5795, 0.7045, 0.5795, 0.6818, 0.5568, 0.7045, 0.5568, 0.7273, 0.5795, 0.7273, 0.5795, 0.7045, 0.5795, 0.5, 0.5795, 0.5227, 0.6023, 0.5227, 0.6023, 0.5, 0.5795, 0.5227, 0.5795, 0.5455, 0.6023, 0.5455, 0.6023, 0.5227, 0.5795, 0.5455, 0.5795, 0.5682, 0.6023, 0.5682, 0.6023, 0.5455, 0.5795, 0.5682, 0.5795, 0.5909, 0.6023, 0.5909, 0.6023, 0.5682, 0.5795, 0.5909, 0.5795, 0.6136, 0.6023, 0.6136, 0.6023, 0.5909, 0.5795, 0.6136, 0.5795, 0.6364, 0.6023, 0.6364, 0.6023, 0.6136, 0.5795, 0.6364, 0.5795, 0.6591, 0.6023, 0.6591, 0.6023, 0.6364, 0.5795, 0.6591, 0.5795, 0.6818, 0.6023, 0.6818, 0.6023, 0.6591, 0.5795, 0.6818, 0.5795, 0.7045, 0.6023, 0.7045, 0.6023, 0.6818, 0.5795, 0.7045, 0.5795, 0.7273, 0.6023, 0.7273, 0.6023, 0.7045, 0.6023, 0.5, 0.6023, 0.5227, 0.625, 0.5227, 0.625, 0.5, 0.6023, 0.5227, 0.6023, 0.5455, 0.625, 0.5455, 0.625, 0.5227, 0.6023, 0.5455, 0.6023, 0.5682, 0.625, 0.5682, 0.625, 0.5455, 0.6023, 0.5682, 0.6023, 0.5909, 0.625, 0.5909, 0.625, 0.5682, 0.6023, 0.5909, 0.6023, 0.6136, 0.625, 0.6136, 0.625, 0.5909, 0.6023, 0.6136, 0.6023, 0.6364, 0.625, 0.6364, 0.625, 0.6136, 0.6023, 0.6364, 0.6023, 0.6591, 0.625, 0.6591, 0.625, 0.6364, 0.6023, 0.6591, 0.6023, 0.6818, 0.625, 0.6818, 0.625, 0.6591, 0.6023, 0.6818, 0.6023, 0.7045, 0.625, 0.7045, 0.625, 0.6818, 0.6023, 0.7045, 0.6023, 0.7273, 0.625, 0.7273, 0.625, 0.7045, 0.375, 0.4773, 0.375, 0.5, 0.3977, 0.5, 0.3977, 0.4773, 0.3977, 0.4773, 0.3977, 0.5, 0.4205, 0.5, 0.4205, 0.4773, 0.4205, 0.4773, 0.4205, 0.5, 0.4432, 0.5, 0.4432, 0.4773, 0.4432, 0.4773, 0.4432, 0.5, 0.4659, 0.5, 0.4659, 0.4773, 0.4659, 0.4773, 0.4659, 0.5, 0.4886, 0.5, 0.4886, 0.4773, 0.4886, 0.4773, 0.4886, 0.5, 0.5114, 0.5, 0.5114, 0.4773, 0.5114, 0.4773, 0.5114, 0.5, 0.5341, 0.5, 0.5341, 0.4773, 0.5341, 0.4773, 0.5341, 0.5, 0.5568, 0.5, 0.5568, 0.4773, 0.5568, 0.4773, 0.5568, 0.5, 0.5795, 0.5, 0.5795, 0.4773, 0.5795, 0.4773, 0.5795, 0.5, 0.6023, 0.5, 0.6023, 0.4773, 0.375, 0.25, 0.375, 0.2727, 0.3977, 0.2727, 0.3977, 0.25, 0.375, 0.2727, 0.375, 0.2955, 0.3977, 0.2955, 0.3977, 0.2727, 0.375, 0.2955, 0.375, 0.3182, 0.3977, 0.3182, 0.3977, 0.2955, 0.375, 0.3182, 0.375, 0.3409, 0.3977, 0.3409, 0.3977, 0.3182, 0.375, 0.3409, 0.375, 0.3636, 0.3977, 0.3636, 0.3977, 0.3409, 0.375, 0.3636, 0.375, 0.3864, 0.3977, 0.3864, 0.3977, 0.3636, 0.375, 0.3864, 0.375, 0.4091, 0.3977, 0.4091, 0.3977, 0.3864, 0.375, 0.4091, 0.375, 0.4318, 0.3977, 0.4318, 0.3977, 0.4091, 0.375, 0.4318, 0.375, 0.4545, 0.3977, 0.4545, 0.3977, 0.4318, 0.375, 0.4545, 0.375, 0.4773, 0.3977, 0.4773, 0.3977, 0.4545, 0.3977, 0.25, 0.3977, 0.2727, 0.4205, 0.2727, 0.4205, 0.25, 0.3977, 0.2727, 0.3977, 0.2955, 0.4205, 0.2955, 0.4205, 0.2727, 0.3977, 0.2955, 0.3977, 0.3182, 0.4205, 0.3182, 0.4205, 0.2955, 0.3977, 0.3182, 0.3977, 0.3409, 0.4205, 0.3409, 0.4205, 0.3182, 0.3977, 0.3409, 0.3977, 0.3636, 0.4205, 0.3636, 0.4205, 0.3409, 0.3977, 0.3636, 0.3977, 0.3864, 0.4205, 0.3864, 0.4205, 0.3636, 0.3977, 0.3864, 0.3977, 0.4091, 0.4205, 0.4091, 0.4205, 0.3864, 0.3977, 0.4091, 0.3977, 0.4318, 0.4205, 0.4318, 0.4205, 0.4091, 0.3977, 0.4318, 0.3977, 0.4545, 0.4205, 0.4545, 0.4205, 0.4318, 0.3977, 0.4545, 0.3977, 0.4773, 0.4205, 0.4773, 0.4205, 0.4545, 0.4205, 0.25, 0.4205, 0.2727, 0.4432, 0.2727, 0.4432, 0.25, 0.4205, 0.2727, 0.4205, 0.2955, 0.4432, 0.2955, 0.4432, 0.2727, 0.4205, 0.2955, 0.4205, 0.3182, 0.4432, 0.3182, 0.4432, 0.2955, 0.4205, 0.3182, 0.4205, 0.3409, 0.4432, 0.3409, 0.4432, 0.3182, 0.4205, 0.3409, 0.4205, 0.3636, 0.4432, 0.3636, 0.4432, 0.3409, 0.4205, 0.3636, 0.4205, 0.3864, 0.4432, 0.3864, 0.4432, 0.3636, 0.4205, 0.3864, 0.4205, 0.4091, 0.4432, 0.4091, 0.4432, 0.3864, 0.4205, 0.4091, 0.4205, 0.4318, 0.4432, 0.4318, 0.4432, 0.4091, 0.4205, 0.4318, 0.4205, 0.4545, 0.4432, 0.4545, 0.4432, 0.4318, 0.4205, 0.4545, 0.4205, 0.4773, 0.4432, 0.4773, 0.4432, 0.4545, 0.4432, 0.25, 0.4432, 0.2727, 0.4659, 0.2727, 0.4659, 0.25, 0.4432, 0.2727, 0.4432, 0.2955, 0.4659, 0.2955, 0.4659, 0.2727, 0.4432, 0.2955, 0.4432, 0.3182, 0.4659, 0.3182, 0.4659, 0.2955, 0.4432, 0.3182, 0.4432, 0.3409, 0.4659, 0.3409, 0.4659, 0.3182, 0.4432, 0.3409, 0.4432, 0.3636, 0.4659, 0.3636, 0.4659, 0.3409, 0.4432, 0.3636, 0.4432, 0.3864, 0.4659, 0.3864, 0.4659, 0.3636, 0.4432, 0.3864, 0.4432, 0.4091, 0.4659, 0.4091, 0.4659, 0.3864, 0.4432, 0.4091, 0.4432, 0.4318, 0.4659, 0.4318, 0.4659, 0.4091, 0.4432, 0.4318, 0.4432, 0.4545, 0.4659, 0.4545, 0.4659, 0.4318, 0.4432, 0.4545, 0.4432, 0.4773, 0.4659, 0.4773, 0.4659, 0.4545, 0.4659, 0.25, 0.4659, 0.2727, 0.4886, 0.2727, 0.4886, 0.25, 0.4659, 0.2727, 0.4659, 0.2955, 0.4886, 0.2955, 0.4886, 0.2727, 0.4659, 0.2955, 0.4659, 0.3182, 0.4886, 0.3182, 0.4886, 0.2955, 0.4659, 0.3182, 0.4659, 0.3409, 0.4886, 0.3409, 0.4886, 0.3182, 0.4659, 0.3409, 0.4659, 0.3636, 0.4886, 0.3636, 0.4886, 0.3409, 0.4659, 0.3636, 0.4659, 0.3864, 0.4886, 0.3864, 0.4886, 0.3636, 0.4659, 0.3864, 0.4659, 0.4091, 0.4886, 0.4091, 0.4886, 0.3864, 0.4659, 0.4091, 0.4659, 0.4318, 0.4886, 0.4318, 0.4886, 0.4091, 0.4659, 0.4318, 0.4659, 0.4545, 0.4886, 0.4545, 0.4886, 0.4318, 0.4659, 0.4545, 0.4659, 0.4773, 0.4886, 0.4773, 0.4886, 0.4545, 0.4886, 0.25, 0.4886, 0.2727, 0.5114, 0.2727, 0.5114, 0.25, 0.4886, 0.2727, 0.4886, 0.2955, 0.5114, 0.2955, 0.5114, 0.2727, 0.4886, 0.2955, 0.4886, 0.3182, 0.5114, 0.3182, 0.5114, 0.2955, 0.4886, 0.3182, 0.4886, 0.3409, 0.5114, 0.3409, 0.5114, 0.3182, 0.4886, 0.3409, 0.4886, 0.3636, 0.5114, 0.3636, 0.5114, 0.3409, 0.4886, 0.3636, 0.4886, 0.3864, 0.5114, 0.3864, 0.5114, 0.3636, 0.4886, 0.3864, 0.4886, 0.4091, 0.5114, 0.4091, 0.5114, 0.3864, 0.4886, 0.4091, 0.4886, 0.4318, 0.5114, 0.4318, 0.5114, 0.4091, 0.4886, 0.4318, 0.4886, 0.4545, 0.5114, 0.4545, 0.5114, 0.4318, 0.4886, 0.4545, 0.4886, 0.4773, 0.5114, 0.4773, 0.5114, 0.4545, 0.5114, 0.25, 0.5114, 0.2727, 0.5341, 0.2727, 0.5341, 0.25, 0.5114, 0.2727, 0.5114, 0.2955, 0.5341, 0.2955, 0.5341, 0.2727, 0.5114, 0.2955, 0.5114, 0.3182, 0.5341, 0.3182, 0.5341, 0.2955, 0.5114, 0.3182, 0.5114, 0.3409, 0.5341, 0.3409, 0.5341, 0.3182, 0.5114, 0.3409, 0.5114, 0.3636, 0.5341, 0.3636, 0.5341, 0.3409, 0.5114, 0.3636, 0.5114, 0.3864, 0.5341, 0.3864, 0.5341, 0.3636, 0.5114, 0.3864, 0.5114, 0.4091, 0.5341, 0.4091, 0.5341, 0.3864, 0.5114, 0.4091, 0.5114, 0.4318, 0.5341, 0.4318, 0.5341, 0.4091, 0.5114, 0.4318, 0.5114, 0.4545, 0.5341, 0.4545, 0.5341, 0.4318, 0.5114, 0.4545, 0.5114, 0.4773, 0.5341, 0.4773, 0.5341, 0.4545, 0.5341, 0.25, 0.5341, 0.2727, 0.5568, 0.2727, 0.5568, 0.25, 0.5341, 0.2727, 0.5341, 0.2955, 0.5568, 0.2955, 0.5568, 0.2727, 0.5341, 0.2955, 0.5341, 0.3182, 0.5568, 0.3182, 0.5568, 0.2955, 0.5341, 0.3182, 0.5341, 0.3409, 0.5568, 0.3409, 0.5568, 0.3182, 0.5341, 0.3409, 0.5341, 0.3636, 0.5568, 0.3636, 0.5568, 0.3409, 0.5341, 0.3636, 0.5341, 0.3864, 0.5568, 0.3864, 0.5568, 0.3636, 0.5341, 0.3864, 0.5341, 0.4091, 0.5568, 0.4091, 0.5568, 0.3864, 0.5341, 0.4091, 0.5341, 0.4318, 0.5568, 0.4318, 0.5568, 0.4091, 0.5341, 0.4318, 0.5341, 0.4545, 0.5568, 0.4545, 0.5568, 0.4318, 0.5341, 0.4545, 0.5341, 0.4773, 0.5568, 0.4773, 0.5568, 0.4545, 0.5568, 0.25, 0.5568, 0.2727, 0.5795, 0.2727, 0.5795, 0.25, 0.5568, 0.2727, 0.5568, 0.2955, 0.5795, 0.2955, 0.5795, 0.2727, 0.5568, 0.2955, 0.5568, 0.3182, 0.5795, 0.3182, 0.5795, 0.2955, 0.5568, 0.3182, 0.5568, 0.3409, 0.5795, 0.3409, 0.5795, 0.3182, 0.5568, 0.3409, 0.5568, 0.3636, 0.5795, 0.3636, 0.5795, 0.3409, 0.5568, 0.3636, 0.5568, 0.3864, 0.5795, 0.3864, 0.5795, 0.3636, 0.5568, 0.3864, 0.5568, 0.4091, 0.5795, 0.4091, 0.5795, 0.3864, 0.5568, 0.4091, 0.5568, 0.4318, 0.5795, 0.4318, 0.5795, 0.4091, 0.5568, 0.4318, 0.5568, 0.4545, 0.5795, 0.4545, 0.5795, 0.4318, 0.5568, 0.4545, 0.5568, 0.4773, 0.5795, 0.4773, 0.5795, 0.4545, 0.5795, 0.25, 0.5795, 0.2727, 0.6023, 0.2727, 0.6023, 0.25, 0.5795, 0.2727, 0.5795, 0.2955, 0.6023, 0.2955, 0.6023, 0.2727, 0.5795, 0.2955, 0.5795, 0.3182, 0.6023, 0.3182, 0.6023, 0.2955, 0.5795, 0.3182, 0.5795, 0.3409, 0.6023, 0.3409, 0.6023, 0.3182, 0.5795, 0.3409, 0.5795, 0.3636, 0.6023, 0.3636, 0.6023, 0.3409, 0.5795, 0.3636, 0.5795, 0.3864, 0.6023, 0.3864, 0.6023, 0.3636, 0.5795, 0.3864, 0.5795, 0.4091, 0.6023, 0.4091, 0.6023, 0.3864, 0.5795, 0.4091, 0.5795, 0.4318, 0.6023, 0.4318, 0.6023, 0.4091, 0.5795, 0.4318, 0.5795, 0.4545, 0.6023, 0.4545, 0.6023, 0.4318, 0.5795, 0.4545, 0.5795, 0.4773, 0.6023, 0.4773, 0.6023, 0.4545, 0.6023, 0.25, 0.6023, 0.2727, 0.625, 0.2727, 0.625, 0.25, 0.6023, 0.2727, 0.6023, 0.2955, 0.625, 0.2955, 0.625, 0.2727, 0.6023, 0.2955, 0.6023, 0.3182, 0.625, 0.3182, 0.625, 0.2955, 0.6023, 0.3182, 0.6023, 0.3409, 0.625, 0.3409, 0.625, 0.3182, 0.6023, 0.3409, 0.6023, 0.3636, 0.625, 0.3636, 0.625, 0.3409, 0.6023, 0.3636, 0.6023, 0.3864, 0.625, 0.3864, 0.625, 0.3636, 0.6023, 0.3864, 0.6023, 0.4091, 0.625, 0.4091, 0.625, 0.3864, 0.6023, 0.4091, 0.6023, 0.4318, 0.625, 0.4318, 0.625, 0.4091, 0.6023, 0.4318, 0.6023, 0.4545, 0.625, 0.4545, 0.625, 0.4318, 0.6023, 0.4545, 0.6023, 0.4773, 0.625, 0.4773, 0.625, 0.4545, 0.375, 0.2273, 0.375, 0.25, 0.3977, 0.25, 0.3977, 0.2273, 0.3977, 0.2273, 0.3977, 0.25, 0.4205, 0.25, 0.4205, 0.2273, 0.4205, 0.2273, 0.4205, 0.25, 0.4432, 0.25, 0.4432, 0.2273, 0.4432, 0.2273, 0.4432, 0.25, 0.4659, 0.25, 0.4659, 0.2273, 0.4659, 0.2273, 0.4659, 0.25, 0.4886, 0.25, 0.4886, 0.2273, 0.4886, 0.2273, 0.4886, 0.25, 0.5114, 0.25, 0.5114, 0.2273, 0.5114, 0.2273, 0.5114, 0.25, 0.5341, 0.25, 0.5341, 0.2273, 0.5341, 0.2273, 0.5341, 0.25, 0.5568, 0.25, 0.5568, 0.2273, 0.5568, 0.2273, 0.5568, 0.25, 0.5795, 0.25, 0.5795, 0.2273, 0.5795, 0.2273, 0.5795, 0.25, 0.6023, 0.25, 0.6023, 0.2273, 0.375, 0.0, 0.375, 0.02273, 0.3977, 0.02273, 0.3977, 0.0, 0.375, 0.02273, 0.375, 0.04545, 0.3977, 0.04545, 0.3977, 0.02273, 0.375, 0.04545, 0.375, 0.06818, 0.3977, 0.06818, 0.3977, 0.04545, 0.375, 0.06818, 0.375, 0.09091, 0.3977, 0.09091, 0.3977, 0.06818, 0.375, 0.09091, 0.375, 0.1136, 0.3977, 0.1136, 0.3977, 0.09091, 0.375, 0.1136, 0.375, 0.1364, 0.3977, 0.1364, 0.3977, 0.1136, 0.375, 0.1364, 0.375, 0.1591, 0.3977, 0.1591, 0.3977, 0.1364, 0.375, 0.1591, 0.375, 0.1818, 0.3977, 0.1818, 0.3977, 0.1591, 0.375, 0.1818, 0.375, 0.2045, 0.3977, 0.2045, 0.3977, 0.1818, 0.375, 0.2045, 0.375, 0.2273, 0.3977, 0.2273, 0.3977, 0.2045, 0.3977, 0.0, 0.3977, 0.02273, 0.4205, 0.02273, 0.4205, 0.0, 0.3977, 0.02273, 0.3977, 0.04545, 0.4205, 0.04545, 0.4205, 0.02273, 0.3977, 0.04545, 0.3977, 0.06818, 0.4205, 0.06818, 0.4205, 0.04545, 0.3977, 0.06818, 0.3977, 0.09091, 0.4205, 0.09091, 0.4205, 0.06818, 0.3977, 0.09091, 0.3977, 0.1136, 0.4205, 0.1136, 0.4205, 0.09091, 0.3977, 0.1136, 0.3977, 0.1364, 0.4205, 0.1364, 0.4205, 0.1136, 0.3977, 0.1364, 0.3977, 0.1591, 0.4205, 0.1591, 0.4205, 0.1364, 0.3977, 0.1591, 0.3977, 0.1818, 0.4205, 0.1818, 0.4205, 0.1591, 0.3977, 0.1818, 0.3977, 0.2045, 0.4205, 0.2045, 0.4205, 0.1818, 0.3977, 0.2045, 0.3977, 0.2273, 0.4205, 0.2273, 0.4205, 0.2045, 0.4205, 0.0, 0.4205, 0.02273, 0.4432, 0.02273, 0.4432, 0.0, 0.4205, 0.02273, 0.4205, 0.04545, 0.4432, 0.04545, 0.4432, 0.02273, 0.4205, 0.04545, 0.4205, 0.06818, 0.4432, 0.06818, 0.4432, 0.04545, 0.4205, 0.06818, 0.4205, 0.09091, 0.4432, 0.09091, 0.4432, 0.06818, 0.4205, 0.09091, 0.4205, 0.1136, 0.4432, 0.1136, 0.4432, 0.09091, 0.4205, 0.1136, 0.4205, 0.1364, 0.4432, 0.1364, 0.4432, 0.1136, 0.4205, 0.1364, 0.4205, 0.1591, 0.4432, 0.1591, 0.4432, 0.1364, 0.4205, 0.1591, 0.4205, 0.1818, 0.4432, 0.1818, 0.4432, 0.1591, 0.4205, 0.1818, 0.4205, 0.2045, 0.4432, 0.2045, 0.4432, 0.1818, 0.4205, 0.2045, 0.4205, 0.2273, 0.4432, 0.2273, 0.4432, 0.2045, 0.4432, 0.0, 0.4432, 0.02273, 0.4659, 0.02273, 0.4659, 0.0, 0.4432, 0.02273, 0.4432, 0.04545, 0.4659, 0.04545, 0.4659, 0.02273, 0.4432, 0.04545, 0.4432, 0.06818, 0.4659, 0.06818, 0.4659, 0.04545, 0.4432, 0.06818, 0.4432, 0.09091, 0.4659, 0.09091, 0.4659, 0.06818, 0.4432, 0.09091, 0.4432, 0.1136, 0.4659, 0.1136, 0.4659, 0.09091, 0.4432, 0.1136, 0.4432, 0.1364, 0.4659, 0.1364, 0.4659, 0.1136, 0.4432, 0.1364, 0.4432, 0.1591, 0.4659, 0.1591, 0.4659, 0.1364, 0.4432, 0.1591, 0.4432, 0.1818, 0.4659, 0.1818, 0.4659, 0.1591, 0.4432, 0.1818, 0.4432, 0.2045, 0.4659, 0.2045, 0.4659, 0.1818, 0.4432, 0.2045, 0.4432, 0.2273, 0.4659, 0.2273, 0.4659, 0.2045, 0.4659, 0.0, 0.4659, 0.02273, 0.4886, 0.02273, 0.4886, 0.0, 0.4659, 0.02273, 0.4659, 0.04545, 0.4886, 0.04545, 0.4886, 0.02273, 0.4659, 0.04545, 0.4659, 0.06818, 0.4886, 0.06818, 0.4886, 0.04545, 0.4659, 0.06818, 0.4659, 0.09091, 0.4886, 0.09091, 0.4886, 0.06818, 0.4659, 0.09091, 0.4659, 0.1136, 0.4886, 0.1136, 0.4886, 0.09091, 0.4659, 0.1136, 0.4659, 0.1364, 0.4886, 0.1364, 0.4886, 0.1136, 0.4659, 0.1364, 0.4659, 0.1591, 0.4886, 0.1591, 0.4886, 0.1364, 0.4659, 0.1591, 0.4659, 0.1818, 0.4886, 0.1818, 0.4886, 0.1591, 0.4659, 0.1818, 0.4659, 0.2045, 0.4886, 0.2045, 0.4886, 0.1818, 0.4659, 0.2045, 0.4659, 0.2273, 0.4886, 0.2273, 0.4886, 0.2045, 0.4886, 0.0, 0.4886, 0.02273, 0.5114, 0.02273, 0.5114, 0.0, 0.4886, 0.02273, 0.4886, 0.04545, 0.5114, 0.04545, 0.5114, 0.02273, 0.4886, 0.04545, 0.4886, 0.06818, 0.5114, 0.06818, 0.5114, 0.04545, 0.4886, 0.06818, 0.4886, 0.09091, 0.5114, 0.09091, 0.5114, 0.06818, 0.4886, 0.09091, 0.4886, 0.1136, 0.5114, 0.1136, 0.5114, 0.09091, 0.4886, 0.1136, 0.4886, 0.1364, 0.5114, 0.1364, 0.5114, 0.1136, 0.4886, 0.1364, 0.4886, 0.1591, 0.5114, 0.1591, 0.5114, 0.1364, 0.4886, 0.1591, 0.4886, 0.1818, 0.5114, 0.1818, 0.5114, 0.1591, 0.4886, 0.1818, 0.4886, 0.2045, 0.5114, 0.2045, 0.5114, 0.1818, 0.4886, 0.2045, 0.4886, 0.2273, 0.5114, 0.2273, 0.5114, 0.2045, 0.5114, 0.0, 0.5114, 0.02273, 0.5341, 0.02273, 0.5341, 0.0, 0.5114, 0.02273, 0.5114, 0.04545, 0.5341, 0.04545, 0.5341, 0.02273, 0.5114, 0.04545, 0.5114, 0.06818, 0.5341, 0.06818, 0.5341, 0.04545, 0.5114, 0.06818, 0.5114, 0.09091, 0.5341, 0.09091, 0.5341, 0.06818, 0.5114, 0.09091, 0.5114, 0.1136, 0.5341, 0.1136, 0.5341, 0.09091, 0.5114, 0.1136, 0.5114, 0.1364, 0.5341, 0.1364, 0.5341, 0.1136, 0.5114, 0.1364, 0.5114, 0.1591, 0.5341, 0.1591, 0.5341, 0.1364, 0.5114, 0.1591, 0.5114, 0.1818, 0.5341, 0.1818, 0.5341, 0.1591, 0.5114, 0.1818, 0.5114, 0.2045, 0.5341, 0.2045, 0.5341, 0.1818, 0.5114, 0.2045, 0.5114, 0.2273, 0.5341, 0.2273, 0.5341, 0.2045, 0.5341, 0.0, 0.5341, 0.02273, 0.5568, 0.02273, 0.5568, 0.0, 0.5341, 0.02273, 0.5341, 0.04545, 0.5568, 0.04545, 0.5568, 0.02273, 0.5341, 0.04545, 0.5341, 0.06818, 0.5568, 0.06818, 0.5568, 0.04545, 0.5341, 0.06818, 0.5341, 0.09091, 0.5568, 0.09091, 0.5568, 0.06818, 0.5341, 0.09091, 0.5341, 0.1136, 0.5568, 0.1136, 0.5568, 0.09091, 0.5341, 0.1136, 0.5341, 0.1364, 0.5568, 0.1364, 0.5568, 0.1136, 0.5341, 0.1364, 0.5341, 0.1591, 0.5568, 0.1591, 0.5568, 0.1364, 0.5341, 0.1591, 0.5341, 0.1818, 0.5568, 0.1818, 0.5568, 0.1591, 0.5341, 0.1818, 0.5341, 0.2045, 0.5568, 0.2045, 0.5568, 0.1818, 0.5341, 0.2045, 0.5341, 0.2273, 0.5568, 0.2273, 0.5568, 0.2045, 0.5568, 0.0, 0.5568, 0.02273, 0.5795, 0.02273, 0.5795, 0.0, 0.5568, 0.02273, 0.5568, 0.04545, 0.5795, 0.04545, 0.5795, 0.02273, 0.5568, 0.04545, 0.5568, 0.06818, 0.5795, 0.06818, 0.5795, 0.04545, 0.5568, 0.06818, 0.5568, 0.09091, 0.5795, 0.09091, 0.5795, 0.06818, 0.5568, 0.09091, 0.5568, 0.1136, 0.5795, 0.1136, 0.5795, 0.09091, 0.5568, 0.1136, 0.5568, 0.1364, 0.5795, 0.1364, 0.5795, 0.1136, 0.5568, 0.1364, 0.5568, 0.1591, 0.5795, 0.1591, 0.5795, 0.1364, 0.5568, 0.1591, 0.5568, 0.1818, 0.5795, 0.1818, 0.5795, 0.1591, 0.5568, 0.1818, 0.5568, 0.2045, 0.5795, 0.2045, 0.5795, 0.1818, 0.5568, 0.2045, 0.5568, 0.2273, 0.5795, 0.2273, 0.5795, 0.2045, 0.5795, 0.0, 0.5795, 0.02273, 0.6023, 0.02273, 0.6023, 0.0, 0.5795, 0.02273, 0.5795, 0.04545, 0.6023, 0.04545, 0.6023, 0.02273, 0.5795, 0.04545, 0.5795, 0.06818, 0.6023, 0.06818, 0.6023, 0.04545, 0.5795, 0.06818, 0.5795, 0.09091, 0.6023, 0.09091, 0.6023, 0.06818, 0.5795, 0.09091, 0.5795, 0.1136, 0.6023, 0.1136, 0.6023, 0.09091, 0.5795, 0.1136, 0.5795, 0.1364, 0.6023, 0.1364, 0.6023, 0.1136, 0.5795, 0.1364, 0.5795, 0.1591, 0.6023, 0.1591, 0.6023, 0.1364, 0.5795, 0.1591, 0.5795, 0.1818, 0.6023, 0.1818, 0.6023, 0.1591, 0.5795, 0.1818, 0.5795, 0.2045, 0.6023, 0.2045, 0.6023, 0.1818, 0.5795, 0.2045, 0.5795, 0.2273, 0.6023, 0.2273, 0.6023, 0.2045, 0.6023, 0.0, 0.6023, 0.02273, 0.625, 0.02273, 0.625, 0.0, 0.6023, 0.02273, 0.6023, 0.04545, 0.625, 0.04545, 0.625, 0.02273, 0.6023, 0.04545, 0.6023, 0.06818, 0.625, 0.06818, 0.625, 0.04545, 0.6023, 0.06818, 0.6023, 0.09091, 0.625, 0.09091, 0.625, 0.06818, 0.6023, 0.09091, 0.6023, 0.1136, 0.625, 0.1136, 0.625, 0.09091, 0.6023, 0.1136, 0.6023, 0.1364, 0.625, 0.1364, 0.625, 0.1136, 0.6023, 0.1364, 0.6023, 0.1591, 0.625, 0.1591, 0.625, 0.1364, 0.6023, 0.1591, 0.6023, 0.1818, 0.625, 0.1818, 0.625, 0.1591, 0.6023, 0.1818, 0.6023, 0.2045, 0.625, 0.2045, 0.625, 0.1818, 0.6023, 0.2045, 0.6023, 0.2273, 0.625, 0.2273, 0.625, 0.2045])
me_cube.materials.append(mat_material)
me_cube.use_remesh_preserve_volume = False
me_cube.use_remesh_preserve_attributes = False
me_cube.use_mirror_vertex_groups = False
me_cube.update()

# ---- objects
ob_cube = bpy.data.objects.new('Cube', me_cube)

# ---- transforms, parenting, visibility, modifiers, constraints
ob_cube.location = (0.0, 0.0, 0.0)
ob_cube.lock_rotations_4d = False
ob_cube.empty_display_type = 'ARROWS'
ob_cube.lineart.crease_threshold = 0.0

# ---- collection membership
col_collection.objects.link(ob_cube)

# ---- scene / render settings (as saved in the file)
scene.frame_start = 1; scene.frame_end = 250; scene.frame_set(1)
scene.render.engine = 'BLENDER_EEVEE_NEXT'
scene.cycles.use_denoising = False
scene.cycles.samples = 128
scene.cycles.sampling_pattern = 'TABULATED_SOBOL'
scene.cycles.use_adaptive_sampling = False
scene.cycles.use_light_tree = False
scene.view_settings.view_transform = 'Filmic'
bpy.context.view_layer.update()

# ---- added for rendering (the .blend has no active camera and no usable light): camera, sun
cam_auto = bpy.data.cameras.new('AutoCamera')
cam_auto.lens = 50.0
cam_auto.sensor_width = 36.0
cam_auto.clip_end = 1000.0
ob_auto_camera = bpy.data.objects.new('AutoCamera', cam_auto)
scene.collection.objects.link(ob_auto_camera)
ob_auto_camera.location = (5.51727, -6.62073, 4.41382)
ob_auto_camera.rotation_euler = (1.09748, -7.21219e-08, 0.694738)
scene.camera = ob_auto_camera
light_auto_sun = bpy.data.lights.new('AutoSun', 'SUN')
light_auto_sun.energy = 3.0
light_auto_sun.angle = 0.0523599
ob_auto_sun = bpy.data.objects.new('AutoSun', light_auto_sun)
scene.collection.objects.link(ob_auto_sun)
ob_auto_sun.rotation_euler = (0.872665, 0.174533, 0.523599)
bpy.context.view_layer.update()
